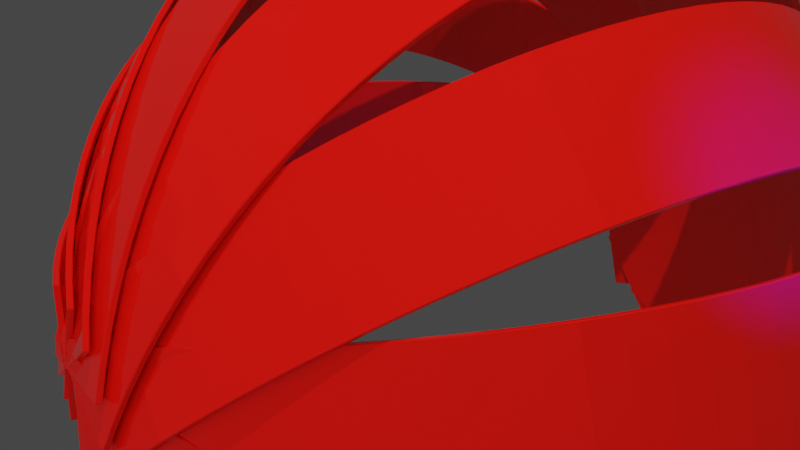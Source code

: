 # Source: helmet.blend  (saved by Blender 3.4.6; exported with 4.5.12 LTS)
import bpy
from mathutils import Matrix  # noqa: F401  (used for matrix-valued properties, if any)

bpy.ops.wm.read_factory_settings(use_empty=True)
scene = bpy.context.scene
scene.name = 'Scene'

# ---- collections
col_collection = bpy.data.collections.new('Collection'); scene.collection.children.link(col_collection)

# ---- materials (node trees are filled in below, after node groups)
mat_material_001 = bpy.data.materials.new('Material.001')
mat_material_001.use_transparent_shadow = False

# ---- material node trees
mat_material_001.use_nodes = True; mat_material_001.node_tree.nodes.clear()
_N = mat_material_001.node_tree.nodes; _L = mat_material_001.node_tree.links
n0 = _N.new('ShaderNodeBsdfPrincipled'); n0.name = 'Principled BSDF'; n0.location = (10, 300)
n0.distribution = 'GGX'
n0.subsurface_method = 'RANDOM_WALK_SKIN'
n0.inputs[0].default_value = (0.8, 0.04901, 0.02306, 1.0)
n0.inputs[2].default_value = 0.05118
n0.inputs[3].default_value = 1.45
n0.inputs[27].default_value = (0.0, 0.0, 0.0, 1.0)
n0.inputs[28].default_value = 1.0
n1 = _N.new('ShaderNodeOutputMaterial'); n1.name = 'Material Output'; n1.location = (300, 300)
_L.new(n0.outputs[0], n1.inputs[0])
n1.is_active_output = True

# ---- world
world_world = bpy.data.worlds.new('World'); scene.world = world_world
world_world.use_nodes = True; world_world.node_tree.nodes.clear()
_N = world_world.node_tree.nodes; _L = world_world.node_tree.links
n0 = _N.new('ShaderNodeOutputWorld'); n0.name = 'World Output'; n0.location = (300, 300)
n1 = _N.new('ShaderNodeBackground'); n1.name = 'Background'; n1.location = (10, 300)
n1.inputs[0].default_value = (0.05088, 0.05088, 0.05088, 1.0)
_L.new(n1.outputs[0], n0.inputs[0])
n0.is_active_output = True
world_world.color = (0.05088, 0.05088, 0.05088)
world_world.use_sun_shadow = False
world_world.sun_shadow_jitter_overblur = 0.0

# ---- cameras
cam_camera = bpy.data.cameras.new('Camera')
cam_camera.clip_end = 100.0
cam_camera.ortho_scale = 7.314

# ---- lights
light_light = bpy.data.lights.new('Light', 'POINT')
light_light.color = (1.0, 0.1065, 0.1065)
light_light.transmission_factor = 0.0
light_light.energy = 8445.0
light_light.shadow_soft_size = 0.1
light_light.shadow_maximum_resolution = 0.006
light_light.use_absolute_resolution = True
light_area = bpy.data.lights.new('Area', 'AREA')
light_area.color = (1.0, 0.02159, 0.01591)
light_area.transmission_factor = 0.0
light_area.energy = 1339.0
light_area.shadow_soft_size = 1.284
light_area.shadow_maximum_resolution = 0.006
light_area.use_absolute_resolution = True
light_area.size = 1.284
light_area.size_y = 1.0
light_spot = bpy.data.lights.new('Spot', 'SPOT')
light_spot.color = (0.01148, 0.0, 1.0)
light_spot.transmission_factor = 0.0
light_spot.energy = 934.7
light_spot.shadow_soft_size = 0.25
light_spot.shadow_maximum_resolution = 0.006
light_spot.use_absolute_resolution = True
light_spot.spot_size = 0.6521

# ---- meshes
me_assem = bpy.data.meshes.new('assem')
me_assem.from_pydata([(35.0, -96.5, 0.0), (0.0, -96.5, 0.0), (0.0, -95.0, 0.0), (35.0, -95.0, 0.0), (35.0, -96.27, 9.167), (0.0, -96.27, 9.167), (35.0, -95.56, 18.29), (0.0, -95.56, 18.29), (35.0, -94.39, 27.32), (0.0, -94.39, 27.32), (35.0, -92.77, 36.22), (0.0, -92.77, 36.22), (35.0, -90.69, 44.95), (0.0, -90.69, 44.95), (35.0, -88.17, 53.45), (0.0, -88.17, 53.45), (35.0, -85.22, 61.7), (0.0, -85.22, 61.7), (35.0, -81.86, 69.64), (0.0, -81.86, 69.64), (35.0, -78.09, 77.25), (0.0, -78.09, 77.25), (35.0, -73.95, 84.48), (0.0, -73.95, 84.48), (35.0, -69.45, 91.3), (0.0, -69.45, 91.3), (35.0, -64.61, 97.67), (0.0, -64.61, 97.67), (35.0, -59.46, 103.6), (0.0, -59.46, 103.6), (35.0, -54.01, 109.0), (0.0, -54.01, 109.0), (35.0, -48.31, 113.8), (0.0, -48.31, 113.8), (35.0, -42.37, 118.1), (0.0, -42.37, 118.1), (35.0, -36.22, 121.9), (0.0, -36.22, 121.9), (35.0, -29.9, 125.0), (0.0, -29.9, 125.0), (35.0, -23.43, 127.6), (0.0, -23.43, 127.6), (35.0, -16.85, 129.5), (0.0, -16.85, 129.5), (35.0, -10.18, 130.8), (0.0, -10.18, 130.8), (35.0, -3.466, 131.4), (0.0, -3.466, 131.4), (35.0, 3.265, 131.4), (0.0, 3.265, 131.4), (35.0, 9.98, 130.8), (0.0, 9.98, 130.8), (35.0, 16.65, 129.5), (0.0, 16.65, 129.5), (35.0, 23.23, 127.6), (0.0, 23.23, 127.6), (35.0, 29.71, 125.1), (0.0, 29.71, 125.1), (35.0, 36.03, 122.0), (0.0, 36.03, 122.0), (35.0, 42.19, 118.3), (0.0, 42.19, 118.3), (35.0, 48.13, 114.0), (0.0, 48.13, 114.0), (35.0, 53.85, 109.1), (0.0, 53.85, 109.1), (35.0, 59.3, 103.7), (0.0, 59.3, 103.7), (35.0, 64.46, 97.86), (0.0, 64.46, 97.86), (35.0, 69.31, 91.5), (0.0, 69.31, 91.5), (35.0, 73.82, 84.69), (0.0, 73.82, 84.69), (35.0, 77.98, 77.47), (0.0, 77.98, 77.47), (35.0, 81.75, 69.88), (0.0, 81.75, 69.88), (35.0, 85.12, 61.94), (0.0, 85.12, 61.94), (35.0, 88.09, 53.7), (0.0, 88.09, 53.7), (35.0, 90.62, 45.2), (0.0, 90.62, 45.2), (35.0, 92.71, 36.49), (0.0, 92.71, 36.49), (35.0, 94.35, 27.59), (0.0, 94.35, 27.59), (35.0, 95.53, 18.56), (0.0, 95.53, 18.56), (35.0, 96.25, 9.44), (0.0, 96.25, 9.44), (35.0, 96.5, 0.2741), (0.0, 96.5, 0.2741), (35.0, 96.5, 0.0), (0.0, 96.5, 0.0), (35.0, 95.0, 0.0), (0.0, 95.0, 0.0), (35.0, 94.77, 9.114), (0.0, 94.77, 9.114), (35.0, 94.07, 18.18), (0.0, 94.07, 18.18), (35.0, 92.9, 27.16), (0.0, 92.9, 27.16), (35.0, 91.28, 36.01), (0.0, 91.28, 36.01), (35.0, 89.21, 44.68), (0.0, 89.21, 44.68), (35.0, 86.7, 53.13), (0.0, 86.7, 53.13), (35.0, 83.77, 61.32), (0.0, 83.77, 61.32), (35.0, 80.42, 69.2), (0.0, 80.42, 69.2), (35.0, 76.68, 76.75), (0.0, 76.68, 76.75), (35.0, 72.56, 83.92), (0.0, 72.56, 83.92), (35.0, 68.08, 90.67), (0.0, 68.08, 90.67), (35.0, 63.27, 96.98), (0.0, 63.27, 96.98), (35.0, 58.14, 102.8), (0.0, 58.14, 102.8), (35.0, 52.73, 108.1), (0.0, 52.73, 108.1), (35.0, 47.06, 112.9), (0.0, 47.06, 112.9), (35.0, 41.16, 117.2), (0.0, 41.16, 117.2), (35.0, 35.06, 120.8), (0.0, 35.06, 120.8), (35.0, 28.78, 123.9), (0.0, 28.78, 123.9), (35.0, 22.36, 126.3), (0.0, 22.36, 126.3), (35.0, 15.83, 128.2), (0.0, 15.83, 128.2), (35.0, 9.225, 129.4), (0.0, 9.225, 129.4), (35.0, 2.574, 130.0), (0.0, 2.574, 130.0), (35.0, -4.091, 129.9), (0.0, -4.091, 129.9), (35.0, -10.73, 129.2), (0.0, -10.73, 129.2), (35.0, -17.33, 127.8), (0.0, -17.33, 127.8), (35.0, -23.83, 125.8), (0.0, -23.83, 125.8), (35.0, -30.22, 123.2), (0.0, -30.22, 123.2), (35.0, -36.46, 120.0), (0.0, -36.46, 120.0), (35.0, -42.52, 116.3), (0.0, -42.52, 116.3), (35.0, -48.37, 111.9), (0.0, -48.37, 111.9), (35.0, -53.99, 107.0), (0.0, -53.99, 107.0), (35.0, -59.33, 101.5), (0.0, -59.33, 101.5), (35.0, -64.39, 95.58), (0.0, -64.39, 95.58), (35.0, -69.13, 89.17), (0.0, -69.13, 89.17), (35.0, -73.53, 82.32), (0.0, -73.53, 82.32), (35.0, -77.56, 75.06), (0.0, -77.56, 75.06), (35.0, -81.22, 67.44), (0.0, -81.22, 67.44), (35.0, -84.47, 59.48), (0.0, -84.47, 59.48), (35.0, -87.31, 51.23), (0.0, -87.31, 51.23), (35.0, -89.72, 42.72), (0.0, -89.72, 42.72), (35.0, -91.69, 34.01), (0.0, -91.69, 34.01), (35.0, -93.21, 25.13), (0.0, -93.21, 25.13), (35.0, -94.27, 16.12), (0.0, -94.27, 16.12), (35.0, -94.86, 7.041), (0.0, -94.86, 7.041), (22.16, -100.4, 16.78), (1.587, -93.98, -10.79), (1.863, -92.51, -10.66), (22.44, -98.95, 16.92), (14.98, -99.35, 22.39), (-5.592, -92.92, -5.189), (7.923, -97.83, 28.01), (-12.65, -91.4, 0.4313), (1.021, -95.86, 33.61), (-19.55, -89.43, 6.04), (-5.692, -93.46, 39.18), (-26.26, -87.02, 11.61), (-12.18, -90.63, 44.69), (-32.76, -84.19, 17.11), (-18.42, -87.39, 50.1), (-38.99, -80.95, 22.52), (-24.38, -83.75, 55.39), (-44.95, -77.31, 27.81), (-30.02, -79.73, 60.53), (-50.59, -73.3, 32.96), (-35.32, -75.35, 65.51), (-55.89, -68.92, 37.94), (-40.25, -70.64, 70.29), (-60.83, -64.21, 42.72), (-44.8, -65.61, 74.86), (-65.37, -59.18, 47.28), (-48.93, -60.3, 79.18), (-69.5, -53.86, 51.61), (-52.63, -54.71, 83.24), (-73.2, -48.28, 55.67), (-55.88, -48.89, 87.03), (-76.46, -42.46, 59.45), (-58.67, -42.87, 90.51), (-79.24, -36.43, 62.94), (-60.97, -36.66, 93.68), (-81.54, -30.22, 66.1), (-62.79, -30.3, 96.52), (-83.36, -23.87, 68.94), (-64.1, -23.82, 99.01), (-84.67, -17.39, 71.43), (-64.91, -17.26, 101.1), (-85.48, -10.83, 73.57), (-65.21, -10.65, 102.9), (-85.78, -4.211, 75.34), (-65.0, -4.005, 104.3), (-85.57, 2.429, 76.73), (-64.27, 2.626, 105.3), (-84.85, 9.06, 77.73), (-63.04, 9.214, 105.9), (-83.62, 15.65, 78.35), (-61.31, 15.73, 106.2), (-81.88, 22.16, 78.58), (-59.09, 22.14, 106.0), (-79.66, 28.57, 78.42), (-56.38, 28.41, 105.4), (-76.96, 34.85, 77.86), (-53.21, 34.52, 104.5), (-73.78, 40.95, 76.92), (-49.58, 40.42, 103.2), (-70.16, 46.86, 75.6), (-45.52, 46.11, 101.5), (-66.1, 52.54, 73.89), (-41.05, 51.54, 99.39), (-61.62, 57.97, 71.82), (-36.17, 56.69, 96.96), (-56.75, 63.12, 69.38), (-30.93, 61.53, 94.18), (-51.51, 67.96, 66.6), (-25.35, 66.05, 91.07), (-45.92, 72.48, 63.49), (-19.44, 70.21, 87.63), (-40.02, 76.65, 60.06), (-13.25, 74.01, 83.9), (-33.82, 80.44, 56.32), (-6.801, 77.41, 79.88), (-27.37, 83.85, 52.31), (-0.1233, 80.41, 75.6), (-20.7, 86.85, 48.02), (6.749, 82.99, 71.07), (-13.82, 89.43, 43.5), (13.78, 85.14, 66.33), (-6.789, 91.57, 38.75), (20.94, 86.84, 61.38), (0.3719, 93.28, 33.81), (28.2, 88.1, 56.26), (7.625, 94.53, 28.69), (35.51, 88.89, 50.99), (14.94, 95.33, 23.42), (42.84, 89.22, 45.6), (22.27, 95.66, 18.03), (50.16, 89.09, 40.11), (29.58, 95.53, 12.54), (57.42, 88.5, 34.55), (36.85, 94.94, 6.978), (57.64, 88.48, 34.39), (37.07, 94.91, 6.811), (57.36, 87.01, 34.25), (36.79, 93.44, 6.675), (50.14, 87.61, 39.78), (29.57, 94.05, 12.2), (42.87, 87.75, 45.24), (22.29, 94.19, 17.66), (35.58, 87.43, 50.6), (15.01, 93.87, 23.03), (28.31, 86.65, 55.84), (7.738, 93.09, 28.27), (21.1, 85.42, 60.93), (0.5271, 91.85, 33.36), (13.98, 83.74, 65.85), (-6.591, 90.17, 38.28), (6.991, 81.61, 70.57), (-13.58, 88.04, 43.0), (0.1629, 79.05, 75.07), (-20.41, 85.49, 47.49), (-6.47, 76.08, 79.32), (-27.04, 82.51, 51.75), (-12.87, 72.7, 83.31), (-33.45, 79.13, 55.74), (-19.02, 68.93, 87.02), (-39.59, 75.37, 59.44), (-24.87, 64.8, 90.42), (-45.45, 71.23, 62.85), (-30.41, 60.31, 93.51), (-50.98, 66.75, 65.93), (-35.6, 55.5, 96.26), (-56.17, 61.94, 68.68), (-40.42, 50.39, 98.66), (-60.99, 56.83, 71.08), (-44.84, 45.0, 100.7), (-65.41, 51.44, 73.13), (-48.85, 39.36, 102.4), (-69.42, 45.8, 74.8), (-52.42, 33.5, 103.7), (-72.99, 39.93, 76.09), (-55.53, 27.44, 104.6), (-76.11, 33.87, 77.0), (-58.18, 21.22, 105.1), (-78.75, 27.65, 77.52), (-60.34, 14.86, 105.2), (-80.91, 21.3, 77.66), (-62.01, 8.403, 105.0), (-82.58, 14.84, 77.39), (-63.18, 1.874, 104.3), (-83.75, 8.308, 76.74), (-63.84, -4.694, 103.3), (-84.41, 1.741, 75.7), (-63.99, -11.27, 101.9), (-84.56, -4.834, 74.28), (-63.63, -17.82, 100.1), (-84.2, -11.38, 72.48), (-62.76, -24.31, 97.89), (-83.33, -17.87, 70.32), (-61.38, -30.7, 95.37), (-81.95, -24.27, 67.8), (-59.51, -36.98, 92.51), (-80.08, -30.55, 64.93), (-57.14, -43.11, 89.32), (-77.71, -36.67, 61.74), (-54.3, -49.05, 85.81), (-74.87, -42.62, 58.24), (-50.99, -54.78, 82.01), (-71.57, -48.35, 54.43), (-47.24, -60.27, 77.93), (-67.82, -53.84, 50.35), (-43.06, -65.49, 73.59), (-63.63, -59.06, 46.01), (-38.47, -70.42, 69.01), (-59.04, -63.99, 41.44), (-33.5, -75.04, 64.23), (-54.07, -68.6, 36.65), (-28.16, -79.31, 59.25), (-48.73, -72.87, 31.67), (-22.49, -83.22, 54.1), (-43.06, -76.79, 26.53), (-16.51, -86.75, 48.82), (-37.08, -80.32, 21.24), (-10.25, -89.89, 43.42), (-30.83, -83.45, 15.85), (-3.751, -92.61, 37.93), (-24.32, -86.17, 10.36), (2.967, -94.9, 32.39), (-17.61, -88.47, 4.812), (9.866, -96.76, 26.81), (-10.71, -90.32, -0.7687), (16.91, -98.17, 21.22), (-3.659, -91.73, -6.356), (11.38, -101.0, 19.17), (5.909, -93.12, -14.5), (6.246, -91.68, -14.22), (11.72, -99.54, 19.45), (2.62, -99.04, 21.04), (-2.855, -91.18, -12.62), (-5.996, -96.66, 23.0), (-11.47, -88.81, -10.67), (-14.42, -93.86, 25.02), (-19.9, -86.0, -8.64), (-22.62, -90.64, 27.11), (-28.09, -82.78, -6.557), (-30.54, -87.02, 29.24), (-36.02, -79.17, -4.424), (-38.16, -83.03, 31.41), (-43.63, -75.17, -2.252), (-45.43, -78.67, 33.61), (-50.9, -70.81, -0.05299), (-52.31, -73.97, 35.83), (-57.79, -66.11, 2.164), (-58.79, -68.95, 38.05), (-64.26, -61.09, 4.387), (-64.81, -63.64, 40.27), (-70.29, -55.78, 6.606), (-70.36, -58.06, 42.48), (-75.84, -50.2, 8.811), (-75.41, -52.24, 44.65), (-80.88, -44.38, 10.99), (-79.92, -46.21, 46.8), (-85.4, -38.35, 13.13), (-83.89, -40.0, 48.89), (-89.37, -32.14, 15.23), (-87.29, -33.63, 50.93), (-92.77, -25.77, 17.26), (-90.11, -27.14, 52.9), (-95.58, -19.29, 19.24), (-92.32, -20.57, 54.8), (-97.8, -12.71, 21.13), (-93.93, -13.93, 56.6), (-99.4, -6.075, 22.94), (-94.91, -7.27, 58.32), (-100.4, 0.5851, 24.65), (-95.28, -0.6166, 59.93), (-100.8, 7.239, 26.27), (-95.02, 5.998, 61.43), (-100.5, 13.85, 27.77), (-94.14, 12.54, 62.82), (-99.61, 20.4, 29.15), (-92.64, 18.98, 64.07), (-98.11, 26.84, 30.41), (-90.52, 25.29, 65.2), (-96.0, 33.14, 31.54), (-87.81, 31.43, 66.19), (-93.28, 39.28, 32.53), (-84.51, 37.37, 67.04), (-89.98, 45.23, 33.38), (-80.63, 43.09, 67.75), (-86.11, 50.95, 34.08), (-76.2, 48.56, 68.3), (-81.68, 56.42, 34.64), (-71.25, 53.75, 68.71), (-76.72, 61.61, 35.04), (-65.78, 58.64, 68.96), (-71.26, 66.49, 35.29), (-59.83, 63.2, 69.06), (-65.31, 71.05, 35.39), (-53.43, 67.41, 69.0), (-58.91, 75.26, 35.33), (-46.61, 71.25, 68.78), (-52.09, 79.1, 35.12), (-39.41, 74.7, 68.42), (-44.88, 82.55, 34.75), (-31.85, 77.74, 67.9), (-37.32, 85.6, 34.23), (-23.97, 80.37, 67.23), (-29.45, 88.22, 33.57), (-15.82, 82.56, 66.42), (-21.29, 90.41, 32.75), (-7.429, 84.3, 65.46), (-12.9, 92.16, 31.79), (1.158, 85.6, 64.36), (-4.317, 93.45, 30.7), (9.901, 86.43, 63.14), (4.426, 94.29, 29.47), (18.76, 86.81, 61.78), (13.28, 94.66, 28.12), (27.68, 86.72, 60.31), (22.21, 94.57, 26.65), (36.63, 86.16, 58.73), (31.16, 94.02, 25.06), (45.56, 85.15, 57.04), (40.09, 93.0, 23.37), (54.44, 83.67, 55.25), (48.96, 91.53, 21.58), (54.7, 83.62, 55.19), (49.23, 91.48, 21.53), (54.36, 82.19, 54.91), (48.89, 90.04, 21.25), (45.54, 83.66, 56.69), (40.07, 91.52, 23.03), (36.66, 84.69, 58.38), (31.19, 92.54, 24.71), (27.77, 85.25, 59.96), (22.29, 93.11, 26.29), (18.89, 85.35, 61.42), (13.42, 93.21, 27.76), (10.09, 84.99, 62.77), (4.615, 92.85, 29.1), (1.4, 84.17, 63.99), (-4.075, 92.02, 30.33), (-7.134, 82.89, 65.08), (-12.61, 90.75, 31.42), (-15.47, 81.16, 66.03), (-20.95, 89.02, 32.37), (-23.57, 78.99, 66.84), (-29.04, 86.84, 33.18), (-31.39, 76.39, 67.51), (-36.86, 84.24, 33.84), (-38.89, 73.36, 68.02), (-44.36, 81.22, 34.36), (-46.04, 69.94, 68.39), (-51.51, 77.79, 34.72), (-52.8, 66.13, 68.6), (-58.27, 73.98, 34.93), (-59.13, 61.94, 68.65), (-64.61, 69.8, 34.99), (-65.01, 57.42, 68.55), (-70.49, 65.27, 34.89), (-70.42, 52.56, 68.3), (-75.89, 60.42, 34.63), (-75.31, 47.41, 67.89), (-80.78, 55.26, 34.22), (-79.66, 41.98, 67.33), (-85.14, 49.83, 33.67), (-83.47, 36.3, 66.62), (-88.94, 44.15, 32.96), (-86.7, 30.39, 65.77), (-92.17, 38.25, 32.11), (-89.34, 24.3, 64.78), (-94.81, 32.16, 31.11), (-91.37, 18.04, 63.65), (-96.85, 25.9, 29.99), (-92.8, 11.66, 62.39), (-98.28, 19.51, 28.73), (-93.61, 5.169, 61.01), (-99.08, 13.02, 27.34), (-93.79, -1.387, 59.51), (-99.26, 6.468, 25.84), (-93.35, -7.979, 57.9), (-98.82, -0.1237, 24.23), (-92.28, -14.57, 56.19), (-97.76, -6.719, 22.52), (-90.6, -21.14, 54.38), (-96.08, -13.29, 20.72), (-88.32, -27.65, 52.49), (-93.79, -19.79, 18.83), (-85.43, -34.06, 50.53), (-90.91, -26.2, 16.86), (-81.96, -40.34, 48.5), (-87.44, -32.49, 14.83), (-77.93, -46.47, 46.41), (-83.4, -38.62, 12.74), (-73.35, -52.42, 44.28), (-78.82, -44.56, 10.61), (-68.24, -58.15, 42.11), (-73.72, -50.29, 8.445), (-62.64, -63.63, 39.92), (-68.11, -55.78, 6.253), (-56.56, -68.85, 37.71), (-62.04, -60.99, 4.049), (-50.05, -73.77, 35.51), (-55.52, -65.91, 1.841), (-43.12, -78.37, 33.31), (-48.6, -70.51, -0.3581), (-35.83, -82.62, 31.13), (-41.3, -74.77, -2.538), (-28.19, -86.52, 28.98), (-33.66, -78.66, -4.689), (-20.25, -90.02, 26.87), (-25.72, -82.17, -6.799), (-12.05, -93.13, 24.81), (-17.52, -85.28, -8.858), (-3.624, -95.83, 22.81), (-9.099, -87.97, -10.86), (4.98, -98.09, 20.88), (-0.4952, -90.23, -12.78), (-11.75, -96.37, -0.5491), (21.54, -93.91, -11.08), (21.64, -92.57, -10.43), (-11.64, -95.02, 0.09851), (-14.49, -92.2, -8.242), (18.8, -89.75, -18.78), (-17.19, -87.63, -15.7), (16.1, -85.17, -26.23), (-19.82, -82.68, -22.87), (13.46, -80.22, -33.41), (-22.39, -77.38, -29.74), (10.9, -74.92, -40.27), (-24.87, -71.74, -36.26), (8.42, -69.28, -46.79), (-27.25, -65.8, -42.4), (6.037, -63.34, -52.94), (-29.52, -59.59, -48.14), (3.763, -57.13, -58.67), (-31.68, -53.13, -53.44), (1.608, -50.68, -63.98), (-33.7, -46.47, -58.29), (-0.4165, -44.01, -68.82), (-35.59, -39.62, -62.65), (-2.302, -37.16, -73.18), (-37.32, -32.63, -66.5), (-4.038, -30.17, -77.04), (-38.9, -25.52, -69.84), (-5.616, -23.07, -80.37), (-40.32, -18.34, -72.63), (-7.03, -15.89, -83.16), (-41.56, -11.12, -74.87), (-8.272, -8.661, -85.4), (-42.62, -3.886, -76.54), (-9.335, -1.429, -87.07), (-43.5, 3.318, -77.64), (-10.22, 5.775, -88.17), (-44.2, 10.46, -78.16), (-10.91, 12.92, -88.7), (-44.7, 17.5, -78.11), (-11.41, 19.96, -88.64), (-45.01, 24.41, -77.47), (-11.72, 26.87, -88.0), (-45.12, 31.16, -76.26), (-11.83, 33.62, -86.79), (-45.04, 37.71, -74.47), (-11.75, 40.17, -85.01), (-44.76, 44.03, -72.13), (-11.48, 46.49, -82.66), (-44.29, 50.08, -69.23), (-11.01, 52.54, -79.76), (-43.63, 55.85, -65.79), (-10.35, 58.31, -76.33), (-42.78, 61.3, -61.84), (-9.496, 63.76, -72.37), (-41.75, 66.4, -57.38), (-8.463, 68.86, -67.92), (-40.54, 71.14, -52.45), (-7.251, 73.59, -62.98), (-39.15, 75.48, -47.06), (-5.866, 77.94, -57.59), (-37.6, 79.4, -41.24), (-4.315, 81.86, -51.77), (-35.89, 82.9, -35.02), (-2.604, 85.36, -45.55), (-34.03, 85.94, -28.43), (-0.7439, 88.4, -38.96), (-32.03, 88.52, -21.5), (1.258, 90.98, -32.03), (-29.9, 90.62, -14.26), (3.392, 93.08, -24.8), (-27.64, 92.24, -6.762), (5.647, 94.7, -17.29), (-25.28, 93.36, 0.9741), (8.012, 95.81, -9.559), (-22.81, 93.97, 8.905), (10.48, 96.43, -1.627), (-20.26, 94.09, 16.99), (13.03, 96.55, 6.46), (-17.64, 93.7, 25.2), (15.65, 96.16, 14.67), (-14.95, 92.8, 33.48), (18.34, 95.26, 22.95), (-12.21, 91.41, 41.8), (21.07, 93.87, 31.27), (-9.443, 89.53, 50.12), (23.84, 91.99, 39.58), (-6.651, 87.17, 58.39), (26.64, 89.62, 47.86), (-3.85, 84.33, 66.58), (29.44, 86.79, 56.05), (-1.055, 81.04, 74.64), (32.23, 83.49, 64.11), (1.721, 77.3, 82.54), (35.01, 79.76, 72.01), (1.803, 77.18, 82.78), (35.09, 79.64, 72.25), (1.698, 75.84, 82.13), (34.98, 78.29, 71.6), (-1.061, 79.56, 74.28), (32.23, 82.02, 63.75), (-3.84, 82.85, 66.26), (29.45, 85.3, 55.73), (-6.624, 85.68, 58.13), (26.66, 88.14, 47.59), (-9.4, 88.04, 49.91), (23.89, 90.5, 39.37), (-12.15, 89.92, 41.64), (21.13, 92.38, 31.11), (-14.87, 91.31, 33.37), (18.41, 93.77, 22.84), (-17.54, 92.21, 25.14), (15.74, 94.67, 14.61), (-20.15, 92.6, 16.99), (13.14, 95.06, 6.459), (-22.68, 92.5, 8.96), (10.6, 94.95, -1.573), (-25.13, 91.88, 1.086), (8.156, 94.34, -9.447), (-27.48, 90.77, -6.591), (5.809, 93.23, -17.12), (-29.71, 89.17, -14.03), (3.572, 91.63, -24.57), (-31.83, 87.08, -21.2), (1.458, 89.54, -31.74), (-33.81, 84.51, -28.07), (-0.5246, 86.97, -38.6), (-35.65, 81.48, -34.59), (-2.365, 83.94, -45.12), (-37.34, 78.01, -40.74), (-4.055, 80.46, -51.28), (-38.87, 74.1, -46.49), (-5.585, 76.55, -57.02), (-40.24, 69.78, -51.81), (-6.948, 72.23, -62.34), (-41.43, 65.06, -56.67), (-8.138, 67.52, -67.2), (-42.44, 59.99, -61.05), (-9.149, 62.44, -71.58), (-43.26, 54.56, -64.92), (-9.975, 57.02, -75.45), (-43.9, 48.83, -68.27), (-10.61, 51.28, -78.81), (-44.35, 42.8, -71.09), (-11.06, 45.26, -81.62), (-44.6, 36.52, -73.35), (-11.31, 38.98, -83.89), (-44.65, 30.01, -75.05), (-11.37, 32.47, -85.59), (-44.52, 23.31, -76.18), (-11.23, 25.76, -86.71), (-44.18, 16.44, -76.73), (-10.9, 18.9, -87.26), (-43.66, 9.447, -76.7), (-10.37, 11.9, -87.24), (-42.94, 2.359, -76.09), (-9.655, 4.816, -86.63), (-42.04, -4.788, -74.91), (-8.752, -2.331, -85.44), (-40.95, -11.96, -73.15), (-7.667, -9.501, -83.68), (-39.69, -19.12, -70.83), (-6.405, -16.66, -81.36), (-38.26, -26.23, -67.96), (-4.971, -23.77, -78.49), (-36.66, -33.26, -64.55), (-3.374, -30.8, -75.09), (-34.91, -40.17, -60.63), (-1.621, -37.72, -71.16), (-33.01, -46.94, -56.2), (0.2791, -44.48, -66.73), (-30.97, -53.52, -51.29), (2.317, -51.06, -61.83), (-28.8, -59.88, -45.93), (4.484, -57.42, -56.46), (-26.52, -65.99, -40.14), (6.767, -63.54, -50.67), (-24.13, -71.83, -33.95), (9.157, -69.37, -44.48), (-21.65, -77.36, -27.39), (11.64, -74.91, -37.92), (-19.08, -82.56, -20.5), (14.21, -80.1, -31.03), (-16.44, -87.4, -13.3), (16.84, -84.94, -23.83), (-13.75, -91.86, -5.829), (19.53, -89.4, -16.36), (-10.75, -93.87, -11.27), (23.82, -95.12, -5.934), (23.77, -93.77, -5.274), (-10.8, -92.53, -10.61), (-9.361, -89.63, -19.28), (25.21, -90.87, -13.94), (-7.996, -84.99, -27.04), (26.57, -86.23, -21.71), (-6.662, -79.96, -34.52), (27.91, -81.21, -29.19), (-5.364, -74.59, -41.68), (29.21, -75.83, -36.35), (-4.109, -68.89, -48.49), (30.46, -70.13, -43.16), (-2.902, -62.88, -54.91), (31.67, -64.13, -49.58), (-1.751, -56.61, -60.91), (32.82, -57.85, -55.58), (-0.6602, -50.1, -66.46), (33.91, -51.34, -61.13), (0.3648, -43.38, -71.54), (34.93, -44.62, -66.21), (1.319, -36.48, -76.12), (35.89, -37.72, -70.79), (2.198, -29.44, -80.17), (36.77, -30.68, -74.84), (2.997, -22.29, -83.69), (37.57, -23.54, -78.36), (3.713, -15.07, -86.64), (38.28, -16.32, -81.31), (4.341, -7.815, -89.02), (38.91, -9.059, -83.69), (4.88, -0.5541, -90.82), (39.45, -1.798, -85.49), (5.326, 6.674, -92.02), (39.89, 5.43, -86.69), (5.676, 13.83, -92.63), (40.25, 12.59, -87.3), (5.931, 20.89, -92.63), (40.5, 19.65, -87.3), (6.087, 27.81, -92.03), (40.66, 26.57, -86.7), (6.145, 34.56, -90.83), (40.71, 33.32, -85.5), (6.104, 41.11, -89.03), (40.67, 39.86, -83.7), (5.964, 47.42, -86.65), (40.53, 46.17, -81.32), (5.726, 53.46, -83.7), (40.3, 52.22, -78.37), (5.391, 59.21, -80.19), (39.96, 57.97, -74.86), (4.961, 64.64, -76.14), (39.53, 63.39, -70.81), (4.438, 69.71, -71.56), (39.01, 68.47, -66.23), (3.825, 74.41, -66.49), (38.39, 73.17, -61.16), (3.124, 78.72, -60.94), (37.69, 77.47, -55.61), (2.338, 82.6, -54.94), (36.91, 81.36, -49.61), (1.472, 86.05, -48.52), (36.04, 84.81, -43.19), (0.5305, 89.04, -41.72), (35.1, 87.8, -36.38), (-0.4829, 91.57, -34.56), (34.09, 90.32, -29.22), (-1.563, 93.61, -27.08), (33.01, 92.37, -21.74), (-2.705, 95.17, -19.31), (31.86, 93.92, -13.98), (-3.902, 96.22, -11.3), (30.67, 94.98, -5.972), (-5.149, 96.77, -3.089), (29.42, 95.53, 2.243), (-6.44, 96.82, 5.294), (28.13, 95.57, 10.63), (-7.769, 96.36, 13.8), (26.8, 95.11, 19.13), (-9.13, 95.39, 22.39), (25.44, 94.15, 27.73), (-10.51, 93.93, 31.03), (24.05, 92.68, 36.36), (-11.92, 91.97, 39.67), (22.65, 90.72, 45.0), (-13.33, 89.53, 48.26), (21.24, 88.28, 53.59), (-14.75, 86.62, 56.77), (19.82, 85.37, 62.11), (-16.16, 83.25, 65.16), (18.41, 82.01, 70.49), (-17.57, 79.44, 73.38), (17.0, 78.2, 78.71), (-17.61, 79.32, 73.63), (16.96, 78.08, 78.96), (-17.56, 77.97, 72.97), (17.01, 76.73, 78.3), (-16.16, 81.77, 64.8), (18.41, 80.53, 70.13), (-14.75, 85.13, 56.46), (19.82, 83.89, 61.79), (-13.34, 88.04, 48.0), (21.23, 86.8, 53.33), (-11.94, 90.48, 39.46), (22.63, 89.23, 44.79), (-10.54, 92.43, 30.88), (24.02, 91.19, 36.21), (-9.168, 93.9, 22.29), (25.4, 92.65, 27.63), (-7.816, 94.87, 13.76), (26.75, 93.62, 19.09), (-6.496, 95.33, 5.305), (28.07, 94.09, 10.64), (-5.213, 95.29, -3.019), (29.36, 94.05, 2.313), (-3.975, 94.75, -11.18), (30.59, 93.5, -5.844), (-2.787, 93.7, -19.12), (31.78, 92.45, -13.79), (-1.655, 92.15, -26.82), (32.91, 90.91, -21.49), (-0.584, 90.12, -34.24), (33.99, 88.88, -28.91), (0.4196, 87.61, -41.33), (34.99, 86.36, -36.0), (1.351, 84.63, -48.07), (35.92, 83.38, -42.74), (2.207, 81.2, -54.41), (36.78, 79.95, -49.08), (2.981, 77.33, -60.34), (37.55, 76.08, -55.01), (3.671, 73.04, -65.81), (38.24, 71.8, -60.48), (4.274, 68.36, -70.81), (38.84, 67.12, -65.48), (4.785, 63.31, -75.3), (39.35, 62.07, -69.97), (5.203, 57.91, -79.28), (39.77, 56.67, -73.94), (5.526, 52.19, -82.7), (40.1, 50.95, -77.37), (5.752, 46.18, -85.57), (40.32, 44.94, -80.24), (5.88, 39.91, -87.86), (40.45, 38.66, -82.53), (5.909, 33.4, -89.57), (40.48, 32.15, -84.24), (5.839, 26.69, -90.68), (40.41, 25.45, -85.35), (5.67, 19.82, -91.19), (40.24, 18.57, -85.86), (5.404, 12.81, -91.1), (39.97, 11.56, -85.77), (5.042, 5.7, -90.41), (39.61, 4.455, -85.08), (4.585, -1.472, -89.12), (39.15, -2.716, -83.79), (4.035, -8.671, -87.24), (38.6, -9.915, -81.91), (3.396, -15.86, -84.77), (37.97, -17.11, -79.44), (2.671, -23.01, -81.74), (37.24, -24.26, -76.41), (1.862, -30.09, -78.15), (36.43, -31.33, -72.82), (0.9747, -37.05, -74.02), (35.54, -38.29, -68.69), (0.01268, -43.86, -69.37), (34.58, -45.11, -64.04), (-1.019, -50.5, -64.23), (33.55, -51.74, -58.9), (-2.116, -56.92, -58.62), (32.45, -58.16, -53.28), (-3.272, -63.1, -52.56), (31.3, -64.34, -47.23), (-4.482, -69.0, -46.1), (30.09, -70.24, -40.77), (-5.739, -74.6, -39.25), (28.83, -75.84, -33.92), (-7.038, -79.86, -32.06), (27.53, -81.11, -26.73), (-8.372, -84.77, -24.56), (26.2, -86.02, -19.22), (-9.735, -89.3, -16.78), (24.83, -90.55, -11.44), (0.6717, -100.4, 16.53), (11.49, -92.79, -15.89), (11.81, -91.39, -15.45), (0.9959, -98.96, 16.96), (-7.768, -97.48, 14.38), (3.048, -89.92, -18.03), (-16.06, -94.18, 12.38), (-5.249, -86.62, -20.03), (-24.18, -90.48, 10.54), (-13.36, -82.91, -21.87), (-32.07, -86.38, 8.865), (-21.25, -78.82, -23.55), (-39.7, -81.92, 7.361), (-28.89, -74.35, -25.06), (-47.03, -77.1, 6.037), (-36.22, -69.54, -26.38), (-54.03, -71.97, 4.901), (-43.22, -64.4, -27.52), (-60.67, -66.53, 3.957), (-49.85, -58.96, -28.46), (-66.9, -60.82, 3.21), (-56.08, -53.25, -29.21), (-72.7, -54.86, 2.665), (-61.88, -47.3, -29.75), (-78.04, -48.69, 2.322), (-67.23, -41.12, -30.09), (-82.9, -42.33, 2.185), (-72.09, -34.77, -30.23), (-87.25, -35.82, 2.253), (-76.44, -28.25, -30.16), (-91.07, -29.18, 2.527), (-80.26, -21.61, -29.89), (-94.35, -22.45, 3.005), (-83.53, -14.88, -29.41), (-97.06, -15.66, 3.685), (-86.24, -8.095, -28.73), (-99.19, -8.844, 4.564), (-88.37, -1.281, -27.85), (-100.7, -2.038, 5.636), (-89.92, 5.526, -26.78), (-101.7, 4.728, 6.898), (-90.87, 12.29, -25.52), (-102.0, 11.42, 8.342), (-91.22, 18.98, -24.07), (-101.8, 18.01, 9.963), (-90.97, 25.57, -22.45), (-100.9, 24.46, 11.75), (-90.12, 32.02, -20.67), (-99.49, 30.73, 13.7), (-88.67, 38.3, -18.72), (-97.46, 36.81, 15.8), (-86.64, 44.38, -16.62), (-94.84, 42.66, 18.03), (-84.03, 50.23, -14.38), (-91.66, 48.25, 20.4), (-80.85, 55.82, -12.02), (-87.93, 53.56, 22.88), (-77.12, 61.12, -9.535), (-83.67, 58.56, 25.47), (-72.85, 66.12, -6.948), (-78.89, 63.21, 28.15), (-68.08, 70.78, -4.267), (-73.63, 67.52, 30.91), (-62.82, 75.08, -1.508), (-67.9, 71.44, 33.73), (-57.09, 79.0, 1.318), (-61.74, 74.96, 36.61), (-50.93, 82.53, 4.196), (-55.18, 78.07, 39.53), (-44.36, 85.64, 7.113), (-48.24, 80.75, 42.47), (-37.42, 88.31, 10.05), (-40.96, 82.99, 45.42), (-30.14, 90.55, 13.0), (-33.37, 84.77, 48.37), (-22.56, 92.33, 15.95), (-25.52, 86.08, 51.29), (-14.71, 93.65, 18.88), (-17.44, 86.93, 54.19), (-6.629, 94.5, 21.77), (-9.175, 87.31, 57.03), (1.64, 94.87, 24.62), (-0.7572, 87.21, 59.82), (10.06, 94.77, 27.4), (7.77, 86.63, 62.53), (18.59, 94.2, 30.11), (16.36, 85.59, 65.15), (27.18, 93.15, 32.74), (24.98, 84.07, 67.67), (35.8, 91.64, 35.26), (33.58, 82.1, 70.08), (44.4, 89.66, 37.67), (42.13, 79.68, 72.37), (52.94, 87.24, 39.95), (42.38, 79.6, 72.44), (53.2, 87.16, 40.02), (42.06, 78.2, 72.0), (52.87, 85.76, 39.58), (33.56, 80.62, 69.73), (44.38, 88.19, 37.32), (25.01, 82.6, 67.34), (35.83, 90.16, 34.92), (16.45, 84.11, 64.84), (27.26, 91.68, 32.42), (7.902, 85.16, 62.23), (18.72, 92.73, 29.81), (-0.5747, 85.75, 59.54), (10.24, 93.31, 27.12), (-8.942, 85.85, 56.77), (1.873, 93.42, 24.35), (-17.16, 85.49, 53.94), (-6.344, 93.05, 21.53), (-25.19, 84.65, 51.07), (-14.37, 92.22, 18.65), (-32.98, 83.35, 48.16), (-22.17, 90.91, 15.75), (-40.51, 81.58, 45.24), (-29.7, 89.15, 12.82), (-47.74, 79.36, 42.31), (-36.92, 86.93, 9.896), (-54.62, 76.7, 39.4), (-43.8, 84.27, 6.979), (-61.13, 73.61, 36.5), (-50.31, 81.18, 4.087), (-67.23, 70.11, 33.65), (-56.41, 77.68, 1.234), (-72.89, 66.21, 30.85), (-62.08, 73.78, -1.566), (-78.09, 61.94, 28.12), (-67.28, 69.5, -4.298), (-82.8, 57.31, 25.47), (-71.99, 64.87, -6.95), (-87.0, 52.34, 22.91), (-76.18, 59.91, -9.509), (-90.66, 47.07, 20.46), (-79.85, 54.63, -11.96), (-93.77, 41.51, 18.12), (-82.96, 49.08, -14.29), (-96.31, 35.7, 15.92), (-85.5, 43.27, -16.5), (-98.28, 29.66, 13.85), (-87.46, 37.23, -18.56), (-99.65, 23.43, 11.94), (-88.83, 30.99, -20.48), (-100.4, 17.03, 10.19), (-89.61, 24.59, -22.23), (-100.6, 10.49, 8.604), (-89.79, 18.05, -23.81), (-100.2, 3.852, 7.197), (-89.36, 11.42, -25.22), (-99.15, -2.857, 5.973), (-88.34, 4.707, -26.44), (-97.54, -9.603, 4.938), (-86.72, -2.039, -27.48), (-95.33, -16.35, 4.099), (-84.52, -8.789, -28.32), (-92.55, -23.07, 3.458), (-81.74, -15.51, -28.96), (-89.21, -29.73, 3.019), (-78.4, -22.17, -29.4), (-85.33, -36.29, 2.784), (-74.51, -28.73, -29.63), (-80.92, -42.73, 2.754), (-70.1, -35.17, -29.66), (-76.0, -49.01, 2.929), (-65.18, -41.44, -29.49), (-70.61, -55.09, 3.309), (-59.79, -47.53, -29.11), (-64.76, -60.96, 3.892), (-53.94, -53.39, -28.52), (-58.48, -66.57, 4.675), (-47.67, -59.01, -27.74), (-51.82, -71.92, 5.653), (-41.0, -64.35, -26.76), (-44.79, -76.95, 6.822), (-33.97, -69.39, -25.59), (-37.43, -81.66, 8.177), (-26.62, -74.1, -24.24), (-29.79, -86.02, 9.711), (-18.97, -78.46, -22.71), (-21.89, -90.01, 11.42), (-11.08, -82.44, -21.0), (-13.78, -93.6, 13.28), (-2.965, -86.04, -19.13), (-5.495, -96.79, 15.3), (5.32, -89.22, -17.11), (30.65, -98.81, 9.892), (-0.5368, -95.2, -5.582), (-0.382, -93.71, -5.546), (30.8, -97.32, 9.928), (26.62, -98.35, 18.12), (-4.565, -94.74, 2.643), (22.66, -97.43, 26.31), (-8.526, -93.82, 10.84), (18.79, -96.05, 34.44), (-12.4, -92.44, 18.97), (15.02, -94.22, 42.46), (-16.17, -90.61, 26.99), (11.38, -91.94, 50.33), (-19.81, -88.33, 34.86), (7.876, -89.23, 58.02), (-23.31, -85.62, 42.55), (4.535, -86.1, 65.48), (-26.65, -82.49, 50.01), (1.369, -82.57, 72.69), (-29.82, -78.96, 57.22), (-1.606, -78.64, 79.6), (-32.79, -75.03, 64.13), (-4.375, -74.35, 86.18), (-35.56, -70.74, 70.71), (-6.926, -69.71, 92.41), (-38.11, -66.1, 76.93), (-9.245, -64.74, 98.24), (-40.43, -61.13, 82.77), (-11.32, -59.48, 103.7), (-42.51, -55.86, 88.18), (-13.15, -53.93, 108.6), (-44.33, -50.32, 93.15), (-14.71, -48.14, 113.1), (-45.89, -44.53, 97.65), (-16.0, -42.13, 117.1), (-47.19, -38.52, 101.7), (-17.02, -35.93, 120.6), (-48.21, -32.32, 105.2), (-17.76, -29.56, 123.6), (-48.94, -25.95, 108.1), (-18.21, -23.07, 126.0), (-49.4, -19.46, 110.6), (-18.38, -16.48, 127.9), (-49.56, -12.87, 112.4), (-18.26, -9.82, 129.2), (-49.45, -6.21, 113.7), (-17.85, -3.128, 130.0), (-49.04, 0.4825, 114.5), (-17.16, 3.565, 130.1), (-48.35, 7.176, 114.7), (-16.19, 10.23, 129.7), (-47.38, 13.84, 114.3), (-14.95, 16.83, 128.8), (-46.13, 20.44, 113.3), (-13.43, 23.33, 127.2), (-44.61, 26.94, 111.7), (-11.65, 29.7, 125.1), (-42.83, 33.32, 109.6), (-9.612, 35.92, 122.5), (-40.8, 39.53, 107.0), (-7.333, 41.95, 119.3), (-38.52, 45.56, 103.8), (-4.82, 47.76, 115.6), (-36.01, 51.37, 100.1), (-2.087, 53.32, 111.4), (-33.27, 56.94, 95.89), (0.8545, 58.62, 106.7), (-30.33, 62.23, 91.2), (3.989, 63.61, 101.5), (-27.2, 67.22, 86.04), (7.302, 68.28, 95.93), (-23.88, 71.89, 80.46), (10.78, 72.6, 89.94), (-20.41, 76.21, 74.46), (14.4, 76.55, 83.56), (-16.79, 80.16, 68.09), (18.14, 80.12, 76.84), (-13.04, 83.73, 61.37), (22.0, 83.29, 69.81), (-9.185, 86.9, 54.34), (25.95, 86.03, 62.5), (-5.237, 89.65, 47.02), (29.97, 88.35, 54.94), (-1.219, 91.96, 39.46), (34.04, 90.22, 47.17), (2.851, 93.83, 31.7), (38.14, 91.64, 39.23), (6.954, 95.25, 23.76), (42.25, 92.59, 31.17), (11.07, 96.2, 15.69), (46.36, 93.09, 23.01), (15.17, 96.7, 7.531), (50.44, 93.11, 14.79), (19.25, 96.72, -0.6817), (50.56, 93.11, 14.55), (19.37, 96.72, -0.9275), (50.4, 91.61, 14.51), (19.22, 95.22, -0.9636), (46.35, 91.6, 22.68), (15.16, 95.21, 7.203), (42.27, 91.12, 30.79), (11.08, 94.73, 15.32), (38.18, 90.18, 38.82), (6.993, 93.79, 23.34), (34.1, 88.79, 46.71), (2.914, 92.4, 31.23), (30.05, 86.94, 54.43), (-1.132, 90.55, 38.96), (26.06, 84.65, 61.95), (-5.126, 88.26, 46.47), (22.14, 81.93, 69.22), (-9.049, 85.54, 53.74), (18.3, 78.79, 76.21), (-12.88, 82.4, 60.73), (14.58, 75.25, 82.88), (-16.6, 78.86, 67.41), (10.99, 71.32, 89.21), (-20.2, 74.93, 73.74), (7.54, 67.03, 95.16), (-23.65, 70.64, 79.69), (4.255, 62.4, 100.7), (-26.93, 66.01, 85.23), (1.148, 57.44, 105.8), (-30.04, 61.05, 90.33), (-1.765, 52.19, 110.4), (-32.95, 55.8, 94.97), (-4.469, 46.67, 114.6), (-35.65, 50.28, 99.14), (-6.951, 40.9, 118.3), (-38.14, 44.51, 102.8), (-9.199, 34.92, 121.4), (-40.38, 38.53, 105.9), (-11.2, 28.75, 124.0), (-42.39, 32.36, 108.5), (-12.95, 22.43, 126.0), (-44.14, 26.04, 110.6), (-14.43, 15.98, 127.5), (-45.62, 19.59, 112.1), (-15.65, 9.443, 128.5), (-46.83, 13.05, 113.0), (-16.58, 2.842, 128.8), (-47.77, 6.453, 113.3), (-17.24, -3.786, 128.6), (-48.43, -0.1756, 113.1), (-17.61, -10.41, 127.8), (-48.8, -6.8, 112.3), (-17.69, -17.0, 126.4), (-48.88, -13.39, 110.9), (-17.49, -23.51, 124.5), (-48.68, -19.9, 109.0), (-17.0, -29.93, 122.0), (-48.19, -26.32, 106.5), (-16.23, -36.21, 119.0), (-47.42, -32.6, 103.5), (-15.18, -42.33, 115.4), (-46.36, -38.72, 99.95), (-13.85, -48.25, 111.4), (-45.04, -44.64, 95.9), (-12.26, -53.95, 106.8), (-43.44, -50.34, 91.35), (-10.4, -59.4, 101.8), (-41.59, -55.79, 86.35), (-8.298, -64.57, 96.37), (-39.48, -60.96, 80.9), (-5.951, -69.44, 90.5), (-37.14, -65.83, 75.03), (-3.376, -73.98, 84.26), (-34.56, -70.37, 68.78), (-0.5839, -78.17, 77.65), (-31.77, -74.56, 62.18), (2.411, -81.99, 70.72), (-28.77, -78.38, 55.25), (5.593, -85.42, 63.51), (-25.59, -81.8, 48.04), (8.948, -88.44, 56.04), (-22.24, -84.83, 40.57), (12.46, -91.04, 48.36), (-18.73, -87.43, 32.89), (16.11, -93.21, 40.5), (-15.08, -89.6, 25.03), (19.88, -94.93, 32.5), (-11.31, -91.32, 17.03), (23.75, -96.2, 24.4), (-7.435, -92.59, 8.93), (27.7, -97.01, 16.24), (-3.481, -93.4, 0.7706), (-7.644, -98.7, 9.442), (17.11, -93.08, -14.66), (17.35, -91.71, -14.09), (-7.403, -97.34, 10.01), (-13.92, -95.03, 3.857), (10.83, -89.4, -20.24), (-20.09, -90.94, -1.524), (4.662, -85.32, -25.63), (-26.12, -86.46, -6.674), (-1.371, -80.84, -30.78), (-31.99, -81.62, -11.57), (-7.239, -75.99, -35.67), (-37.66, -76.42, -16.18), (-12.91, -70.8, -40.28), (-43.11, -70.91, -20.5), (-18.36, -65.29, -44.6), (-48.32, -65.11, -24.49), (-23.57, -59.49, -48.59), (-53.25, -59.04, -28.13), (-28.5, -53.42, -52.23), (-57.88, -52.74, -31.42), (-33.13, -47.11, -55.52), (-62.19, -46.23, -34.33), (-37.45, -40.61, -58.43), (-66.17, -39.55, -36.85), (-41.42, -33.92, -60.95), (-69.78, -32.73, -38.97), (-45.03, -27.1, -63.07), (-73.01, -25.8, -40.67), (-48.27, -20.18, -64.77), (-75.86, -18.8, -41.96), (-51.11, -13.17, -66.06), (-78.29, -11.76, -42.81), (-53.54, -6.132, -66.91), (-80.3, -4.71, -43.24), (-55.56, 0.9141, -67.34), (-81.89, 2.307, -43.23), (-57.14, 7.931, -67.33), (-83.04, 9.261, -42.79), (-58.29, 14.88, -66.89), (-83.75, 16.12, -41.91), (-59.0, 21.74, -66.01), (-84.01, 22.84, -40.61), (-59.26, 28.47, -64.71), (-83.82, 29.41, -38.89), (-59.07, 35.03, -62.99), (-83.19, 35.77, -36.75), (-58.44, 41.4, -60.86), (-82.11, 41.92, -34.22), (-57.37, 47.54, -58.32), (-80.6, 47.8, -31.29), (-55.85, 53.42, -55.39), (-78.66, 53.4, -27.99), (-53.91, 59.03, -52.09), (-76.29, 58.69, -24.33), (-51.55, 64.31, -48.43), (-73.52, 63.64, -20.32), (-48.77, 69.27, -44.42), (-70.35, 68.23, -16.0), (-45.6, 73.85, -40.1), (-66.8, 72.44, -11.37), (-42.05, 78.06, -35.47), (-62.89, 76.24, -6.466), (-38.14, 81.86, -30.57), (-58.63, 79.61, -1.306), (-33.88, 85.24, -25.41), (-54.05, 82.55, 4.084), (-29.3, 88.18, -20.02), (-49.17, 85.04, 9.677), (-24.42, 90.66, -14.42), (-44.01, 87.06, 15.45), (-19.26, 92.68, -8.655), (-38.59, 88.6, 21.36), (-13.85, 94.22, -2.738), (-32.96, 89.66, 27.4), (-8.208, 95.28, 3.299), (-27.12, 90.23, 33.53), (-2.371, 95.85, 9.426), (-21.11, 90.31, 39.71), (3.636, 95.93, 15.61), (-14.97, 89.9, 45.93), (9.784, 95.52, 21.83), (-8.706, 89.0, 52.15), (16.04, 94.62, 28.05), (-2.367, 87.61, 58.34), (22.38, 93.24, 34.23), (4.023, 85.75, 64.46), (28.77, 91.37, 40.36), (10.43, 83.42, 70.5), (35.18, 89.04, 46.4), (16.83, 80.62, 76.41), (41.58, 86.25, 52.31), (23.18, 77.39, 82.18), (47.93, 83.01, 58.08), (23.37, 77.28, 82.35), (48.12, 82.91, 58.25), (23.13, 75.92, 81.78), (47.87, 81.54, 57.68), (16.81, 79.15, 76.05), (41.56, 84.77, 51.95), (10.45, 81.93, 70.18), (35.2, 87.56, 46.07), (4.084, 84.27, 64.18), (28.83, 89.89, 40.08), (-2.268, 86.13, 58.09), (22.48, 91.75, 33.99), (-8.57, 87.52, 51.94), (16.18, 93.14, 27.84), (-14.79, 88.42, 45.77), (9.957, 94.05, 21.66), (-20.9, 88.84, 39.59), (3.847, 94.46, 15.49), (-26.87, 88.77, 33.44), (-2.121, 94.39, 9.341), (-32.67, 88.2, 27.36), (-7.918, 93.83, 3.257), (-38.27, 87.15, 21.36), (-13.52, 92.78, -2.736), (-43.64, 85.62, 15.49), (-18.89, 91.24, -8.609), (-48.75, 83.62, 9.77), (-24.0, 89.24, -14.33), (-53.59, 81.15, 4.224), (-28.84, 86.77, -19.88), (-58.13, 78.22, -1.116), (-33.38, 83.85, -25.22), (-62.34, 74.86, -6.224), (-37.59, 80.49, -30.33), (-66.21, 71.08, -11.08), (-41.46, 76.71, -35.18), (-69.71, 66.9, -15.65), (-44.96, 72.52, -39.75), (-72.83, 62.33, -19.92), (-48.08, 67.96, -44.02), (-75.55, 57.41, -23.86), (-50.8, 63.03, -47.96), (-77.86, 52.15, -27.46), (-53.11, 57.77, -51.56), (-79.75, 46.58, -30.7), (-55.0, 52.2, -54.8), (-81.21, 40.73, -33.57), (-56.46, 46.35, -57.67), (-82.23, 34.62, -36.04), (-57.48, 40.25, -60.14), (-82.81, 28.3, -38.11), (-58.06, 33.92, -62.21), (-82.94, 21.78, -39.76), (-58.19, 27.4, -63.87), (-82.62, 15.1, -41.0), (-57.88, 20.72, -65.1), (-81.86, 8.291, -41.81), (-57.11, 13.91, -65.91), (-80.66, 1.391, -42.18), (-55.91, 7.015, -66.28), (-79.02, -5.568, -42.12), (-54.27, 0.05544, -66.22), (-76.96, -12.55, -41.63), (-52.21, -6.929, -65.73), (-74.47, -19.53, -40.71), (-49.72, -13.91, -64.81), (-71.58, -26.46, -39.36), (-46.83, -20.84, -63.46), (-68.3, -33.32, -37.59), (-43.55, -27.69, -61.69), (-64.65, -40.06, -35.41), (-39.9, -34.44, -59.51), (-60.64, -46.66, -32.83), (-35.89, -41.03, -56.93), (-56.29, -53.08, -29.87), (-31.54, -47.46, -53.97), (-51.62, -59.29, -26.53), (-26.88, -53.67, -50.63), (-46.67, -65.27, -22.83), (-21.92, -59.65, -46.93), (-41.44, -70.98, -18.79), (-16.69, -65.35, -42.9), (-35.97, -76.38, -14.44), (-11.23, -70.76, -38.54), (-30.29, -81.47, -9.792), (-5.542, -75.85, -33.89), (-24.42, -86.21, -4.869), (0.3297, -80.58, -28.97), (-18.39, -90.57, 0.3049), (6.36, -84.95, -23.8), (-12.23, -94.55, 5.703), (12.52, -88.92, -18.4)], [], [(0, 1, 2), (2, 3, 0), (4, 5, 1), (6, 7, 5), (8, 9, 7), (10, 11, 9), (12, 13, 11), (14, 15, 13), (16, 17, 15), (18, 19, 17), (20, 21, 19), (22, 23, 21), (24, 25, 23), (26, 27, 25), (28, 29, 27), (30, 31, 29), (32, 33, 31), (34, 35, 33), (36, 37, 35), (38, 39, 37), (40, 41, 39), (42, 43, 41), (44, 45, 43), (46, 47, 45), (48, 49, 47), (50, 51, 49), (52, 53, 51), (54, 55, 53), (56, 57, 55), (58, 59, 57), (60, 61, 59), (62, 63, 61), (64, 65, 63), (66, 67, 65), (68, 69, 67), (70, 71, 69), (72, 73, 71), (74, 75, 73), (76, 77, 75), (78, 79, 77), (80, 81, 79), (82, 83, 81), (84, 85, 83), (86, 87, 85), (88, 89, 87), (90, 91, 89), (92, 93, 91), (94, 95, 93), (93, 92, 94), (91, 90, 92), (89, 88, 90), (87, 86, 88), (85, 84, 86), (83, 82, 84), (81, 80, 82), (79, 78, 80), (77, 76, 78), (75, 74, 76), (73, 72, 74), (71, 70, 72), (69, 68, 70), (67, 66, 68), (65, 64, 66), (63, 62, 64), (61, 60, 62), (59, 58, 60), (57, 56, 58), (55, 54, 56), (53, 52, 54), (51, 50, 52), (49, 48, 50), (47, 46, 48), (45, 44, 46), (43, 42, 44), (41, 40, 42), (39, 38, 40), (37, 36, 38), (35, 34, 36), (33, 32, 34), (31, 30, 32), (29, 28, 30), (27, 26, 28), (25, 24, 26), (23, 22, 24), (21, 20, 22), (19, 18, 20), (17, 16, 18), (15, 14, 16), (13, 12, 14), (11, 10, 12), (9, 8, 10), (7, 6, 8), (5, 4, 6), (1, 0, 4), (96, 97, 95), (95, 94, 96), (98, 99, 97), (100, 101, 99), (102, 103, 101), (104, 105, 103), (106, 107, 105), (108, 109, 107), (110, 111, 109), (112, 113, 111), (114, 115, 113), (116, 117, 115), (118, 119, 117), (120, 121, 119), (122, 123, 121), (124, 125, 123), (126, 127, 125), (128, 129, 127), (130, 131, 129), (132, 133, 131), (134, 135, 133), (136, 137, 135), (138, 139, 137), (140, 141, 139), (142, 143, 141), (144, 145, 143), (146, 147, 145), (148, 149, 147), (150, 151, 149), (152, 153, 151), (154, 155, 153), (156, 157, 155), (158, 159, 157), (160, 161, 159), (162, 163, 161), (164, 165, 163), (166, 167, 165), (168, 169, 167), (170, 171, 169), (172, 173, 171), (174, 175, 173), (176, 177, 175), (178, 179, 177), (180, 181, 179), (182, 183, 181), (184, 185, 183), (3, 2, 185), (185, 184, 3), (183, 182, 184), (181, 180, 182), (179, 178, 180), (177, 176, 178), (175, 174, 176), (173, 172, 174), (171, 170, 172), (169, 168, 170), (167, 166, 168), (165, 164, 166), (163, 162, 164), (161, 160, 162), (159, 158, 160), (157, 156, 158), (155, 154, 156), (153, 152, 154), (151, 150, 152), (149, 148, 150), (147, 146, 148), (145, 144, 146), (143, 142, 144), (141, 140, 142), (139, 138, 140), (137, 136, 138), (135, 134, 136), (133, 132, 134), (131, 130, 132), (129, 128, 130), (127, 126, 128), (125, 124, 126), (123, 122, 124), (121, 120, 122), (119, 118, 120), (117, 116, 118), (115, 114, 116), (113, 112, 114), (111, 110, 112), (109, 108, 110), (107, 106, 108), (105, 104, 106), (103, 102, 104), (101, 100, 102), (99, 98, 100), (97, 96, 98), (92, 90, 98), (4, 184, 182), (0, 3, 184), (96, 94, 92), (90, 88, 100), (6, 182, 180), (184, 4, 0), (100, 98, 90), (88, 86, 102), (8, 180, 178), (182, 6, 4), (102, 100, 88), (86, 84, 104), (10, 178, 176), (180, 8, 6), (104, 102, 86), (84, 82, 106), (12, 176, 174), (178, 10, 8), (106, 104, 84), (82, 80, 108), (14, 174, 172), (176, 12, 10), (108, 106, 82), (80, 78, 110), (16, 172, 170), (174, 14, 12), (110, 108, 80), (78, 76, 112), (18, 170, 168), (172, 16, 14), (112, 110, 78), (76, 74, 114), (20, 168, 166), (170, 18, 16), (114, 112, 76), (74, 72, 116), (22, 166, 164), (168, 20, 18), (116, 114, 74), (70, 118, 116), (24, 164, 162), (166, 22, 20), (116, 72, 70), (68, 120, 118), (26, 162, 160), (164, 24, 22), (118, 70, 68), (66, 122, 120), (28, 160, 158), (162, 26, 24), (120, 68, 66), (64, 124, 122), (30, 158, 156), (160, 28, 26), (122, 66, 64), (62, 126, 124), (32, 156, 154), (158, 30, 28), (124, 64, 62), (60, 128, 126), (34, 154, 152), (156, 32, 30), (126, 62, 60), (58, 130, 128), (36, 152, 150), (154, 34, 32), (128, 60, 58), (56, 132, 130), (38, 150, 148), (152, 36, 34), (130, 58, 56), (54, 134, 132), (40, 148, 146), (150, 38, 36), (132, 56, 54), (52, 136, 134), (42, 146, 144), (148, 40, 38), (134, 54, 52), (50, 138, 136), (44, 144, 142), (146, 42, 40), (136, 52, 50), (48, 140, 138), (46, 142, 140), (144, 44, 42), (138, 50, 48), (142, 46, 44), (140, 48, 46), (98, 96, 92), (1, 5, 185), (5, 7, 183), (93, 97, 99), (183, 185, 5), (7, 9, 181), (91, 99, 101), (99, 91, 93), (181, 183, 7), (9, 11, 179), (89, 101, 103), (93, 95, 97), (179, 181, 9), (11, 13, 177), (87, 103, 105), (101, 89, 91), (177, 179, 11), (13, 15, 175), (85, 105, 107), (103, 87, 89), (175, 177, 13), (15, 17, 173), (83, 107, 109), (105, 85, 87), (173, 175, 15), (17, 19, 171), (81, 109, 111), (107, 83, 85), (171, 173, 17), (19, 21, 169), (79, 111, 113), (109, 81, 83), (169, 171, 19), (21, 23, 167), (77, 113, 115), (111, 79, 81), (167, 169, 21), (23, 25, 165), (75, 115, 117), (113, 77, 79), (165, 167, 23), (25, 27, 163), (71, 73, 117), (115, 75, 77), (163, 165, 25), (27, 29, 161), (69, 71, 119), (117, 73, 75), (161, 163, 27), (29, 31, 159), (67, 69, 121), (117, 119, 71), (159, 161, 29), (31, 33, 157), (65, 67, 123), (119, 121, 69), (157, 159, 31), (33, 35, 155), (63, 65, 125), (121, 123, 67), (155, 157, 33), (35, 37, 153), (61, 63, 127), (123, 125, 65), (153, 155, 35), (37, 39, 151), (59, 61, 129), (125, 127, 63), (151, 153, 37), (39, 41, 149), (57, 59, 131), (127, 129, 61), (149, 151, 39), (41, 43, 147), (55, 57, 133), (129, 131, 59), (147, 149, 41), (43, 45, 145), (53, 55, 135), (131, 133, 57), (145, 147, 43), (45, 47, 143), (51, 53, 137), (133, 135, 55), (143, 145, 45), (47, 49, 141), (49, 51, 139), (135, 137, 53), (141, 143, 47), (137, 139, 51), (139, 141, 49), (185, 2, 1), (186, 187, 188), (188, 189, 186), (190, 191, 187), (192, 193, 191), (194, 195, 193), (196, 197, 195), (198, 199, 197), (200, 201, 199), (202, 203, 201), (204, 205, 203), (206, 207, 205), (208, 209, 207), (210, 211, 209), (212, 213, 211), (214, 215, 213), (216, 217, 215), (218, 219, 217), (220, 221, 219), (222, 223, 221), (224, 225, 223), (226, 227, 225), (228, 229, 227), (230, 231, 229), (232, 233, 231), (234, 235, 233), (236, 237, 235), (238, 239, 237), (240, 241, 239), (242, 243, 241), (244, 245, 243), (246, 247, 245), (248, 249, 247), (250, 251, 249), (252, 253, 251), (254, 255, 253), (256, 257, 255), (258, 259, 257), (260, 261, 259), (262, 263, 261), (264, 265, 263), (266, 267, 265), (268, 269, 267), (270, 271, 269), (272, 273, 271), (274, 275, 273), (276, 277, 275), (278, 279, 277), (280, 281, 279), (279, 278, 280), (277, 276, 278), (275, 274, 276), (273, 272, 274), (271, 270, 272), (269, 268, 270), (267, 266, 268), (265, 264, 266), (263, 262, 264), (261, 260, 262), (259, 258, 260), (257, 256, 258), (255, 254, 256), (253, 252, 254), (251, 250, 252), (249, 248, 250), (247, 246, 248), (245, 244, 246), (243, 242, 244), (241, 240, 242), (239, 238, 240), (237, 236, 238), (235, 234, 236), (233, 232, 234), (231, 230, 232), (229, 228, 230), (227, 226, 228), (225, 224, 226), (223, 222, 224), (221, 220, 222), (219, 218, 220), (217, 216, 218), (215, 214, 216), (213, 212, 214), (211, 210, 212), (209, 208, 210), (207, 206, 208), (205, 204, 206), (203, 202, 204), (201, 200, 202), (199, 198, 200), (197, 196, 198), (195, 194, 196), (193, 192, 194), (191, 190, 192), (187, 186, 190), (282, 283, 281), (281, 280, 282), (284, 285, 283), (286, 287, 285), (288, 289, 287), (290, 291, 289), (292, 293, 291), (294, 295, 293), (296, 297, 295), (298, 299, 297), (300, 301, 299), (302, 303, 301), (304, 305, 303), (306, 307, 305), (308, 309, 307), (310, 311, 309), (312, 313, 311), (314, 315, 313), (316, 317, 315), (318, 319, 317), (320, 321, 319), (322, 323, 321), (324, 325, 323), (326, 327, 325), (328, 329, 327), (330, 331, 329), (332, 333, 331), (334, 335, 333), (336, 337, 335), (338, 339, 337), (340, 341, 339), (342, 343, 341), (344, 345, 343), (346, 347, 345), (348, 349, 347), (350, 351, 349), (352, 353, 351), (354, 355, 353), (356, 357, 355), (358, 359, 357), (360, 361, 359), (362, 363, 361), (364, 365, 363), (366, 367, 365), (368, 369, 367), (370, 371, 369), (189, 188, 371), (371, 370, 189), (369, 368, 370), (367, 366, 368), (365, 364, 366), (363, 362, 364), (361, 360, 362), (359, 358, 360), (357, 356, 358), (355, 354, 356), (353, 352, 354), (351, 350, 352), (349, 348, 350), (347, 346, 348), (345, 344, 346), (343, 342, 344), (341, 340, 342), (339, 338, 340), (337, 336, 338), (335, 334, 336), (333, 332, 334), (331, 330, 332), (329, 328, 330), (327, 326, 328), (325, 324, 326), (323, 322, 324), (321, 320, 322), (319, 318, 320), (317, 316, 318), (315, 314, 316), (313, 312, 314), (311, 310, 312), (309, 308, 310), (307, 306, 308), (305, 304, 306), (303, 302, 304), (301, 300, 302), (299, 298, 300), (297, 296, 298), (295, 294, 296), (293, 292, 294), (291, 290, 292), (289, 288, 290), (287, 286, 288), (285, 284, 286), (283, 282, 284), (278, 276, 284), (190, 370, 368), (186, 189, 370), (282, 280, 278), (276, 274, 286), (192, 368, 366), (370, 190, 186), (286, 284, 276), (274, 272, 288), (194, 366, 364), (368, 192, 190), (288, 286, 274), (272, 270, 290), (196, 364, 362), (366, 194, 192), (290, 288, 272), (270, 268, 292), (198, 362, 360), (364, 196, 194), (292, 290, 270), (268, 266, 294), (200, 360, 358), (362, 198, 196), (294, 292, 268), (266, 264, 296), (202, 358, 356), (360, 200, 198), (296, 294, 266), (264, 262, 298), (204, 356, 354), (358, 202, 200), (298, 296, 264), (262, 260, 300), (206, 354, 352), (356, 204, 202), (300, 298, 262), (260, 258, 302), (208, 352, 350), (354, 206, 204), (302, 300, 260), (256, 304, 302), (210, 350, 348), (352, 208, 206), (302, 258, 256), (254, 306, 304), (212, 348, 346), (350, 210, 208), (304, 256, 254), (252, 308, 306), (214, 346, 344), (348, 212, 210), (306, 254, 252), (250, 310, 308), (216, 344, 342), (346, 214, 212), (308, 252, 250), (248, 312, 310), (218, 342, 340), (344, 216, 214), (310, 250, 248), (246, 314, 312), (220, 340, 338), (342, 218, 216), (312, 248, 246), (244, 316, 314), (222, 338, 336), (340, 220, 218), (314, 246, 244), (242, 318, 316), (224, 336, 334), (338, 222, 220), (316, 244, 242), (240, 320, 318), (226, 334, 332), (336, 224, 222), (318, 242, 240), (238, 322, 320), (228, 332, 330), (334, 226, 224), (320, 240, 238), (236, 324, 322), (230, 330, 328), (332, 228, 226), (322, 238, 236), (234, 326, 324), (232, 328, 326), (330, 230, 228), (324, 236, 234), (328, 232, 230), (326, 234, 232), (284, 282, 278), (187, 191, 371), (191, 193, 369), (279, 283, 285), (369, 371, 191), (193, 195, 367), (277, 285, 287), (285, 277, 279), (367, 369, 193), (195, 197, 365), (275, 287, 289), (279, 281, 283), (365, 367, 195), (197, 199, 363), (273, 289, 291), (287, 275, 277), (363, 365, 197), (199, 201, 361), (271, 291, 293), (289, 273, 275), (361, 363, 199), (201, 203, 359), (269, 293, 295), (291, 271, 273), (359, 361, 201), (203, 205, 357), (267, 295, 297), (293, 269, 271), (357, 359, 203), (205, 207, 355), (265, 297, 299), (295, 267, 269), (355, 357, 205), (207, 209, 353), (263, 299, 301), (297, 265, 267), (353, 355, 207), (209, 211, 351), (261, 301, 303), (299, 263, 265), (351, 353, 209), (211, 213, 349), (257, 259, 303), (301, 261, 263), (349, 351, 211), (213, 215, 347), (255, 257, 305), (303, 259, 261), (347, 349, 213), (215, 217, 345), (253, 255, 307), (303, 305, 257), (345, 347, 215), (217, 219, 343), (251, 253, 309), (305, 307, 255), (343, 345, 217), (219, 221, 341), (249, 251, 311), (307, 309, 253), (341, 343, 219), (221, 223, 339), (247, 249, 313), (309, 311, 251), (339, 341, 221), (223, 225, 337), (245, 247, 315), (311, 313, 249), (337, 339, 223), (225, 227, 335), (243, 245, 317), (313, 315, 247), (335, 337, 225), (227, 229, 333), (241, 243, 319), (315, 317, 245), (333, 335, 227), (229, 231, 331), (239, 241, 321), (317, 319, 243), (331, 333, 229), (231, 233, 329), (237, 239, 323), (319, 321, 241), (329, 331, 231), (233, 235, 327), (235, 237, 325), (321, 323, 239), (327, 329, 233), (323, 325, 237), (325, 327, 235), (371, 188, 187), (372, 373, 374), (374, 375, 372), (376, 377, 373), (378, 379, 377), (380, 381, 379), (382, 383, 381), (384, 385, 383), (386, 387, 385), (388, 389, 387), (390, 391, 389), (392, 393, 391), (394, 395, 393), (396, 397, 395), (398, 399, 397), (400, 401, 399), (402, 403, 401), (404, 405, 403), (406, 407, 405), (408, 409, 407), (410, 411, 409), (412, 413, 411), (414, 415, 413), (416, 417, 415), (418, 419, 417), (420, 421, 419), (422, 423, 421), (424, 425, 423), (426, 427, 425), (428, 429, 427), (430, 431, 429), (432, 433, 431), (434, 435, 433), (436, 437, 435), (438, 439, 437), (440, 441, 439), (442, 443, 441), (444, 445, 443), (446, 447, 445), (448, 449, 447), (450, 451, 449), (452, 453, 451), (454, 455, 453), (456, 457, 455), (458, 459, 457), (460, 461, 459), (462, 463, 461), (464, 465, 463), (466, 467, 465), (465, 464, 466), (463, 462, 464), (461, 460, 462), (459, 458, 460), (457, 456, 458), (455, 454, 456), (453, 452, 454), (451, 450, 452), (449, 448, 450), (447, 446, 448), (445, 444, 446), (443, 442, 444), (441, 440, 442), (439, 438, 440), (437, 436, 438), (435, 434, 436), (433, 432, 434), (431, 430, 432), (429, 428, 430), (427, 426, 428), (425, 424, 426), (423, 422, 424), (421, 420, 422), (419, 418, 420), (417, 416, 418), (415, 414, 416), (413, 412, 414), (411, 410, 412), (409, 408, 410), (407, 406, 408), (405, 404, 406), (403, 402, 404), (401, 400, 402), (399, 398, 400), (397, 396, 398), (395, 394, 396), (393, 392, 394), (391, 390, 392), (389, 388, 390), (387, 386, 388), (385, 384, 386), (383, 382, 384), (381, 380, 382), (379, 378, 380), (377, 376, 378), (373, 372, 376), (468, 469, 467), (467, 466, 468), (470, 471, 469), (472, 473, 471), (474, 475, 473), (476, 477, 475), (478, 479, 477), (480, 481, 479), (482, 483, 481), (484, 485, 483), (486, 487, 485), (488, 489, 487), (490, 491, 489), (492, 493, 491), (494, 495, 493), (496, 497, 495), (498, 499, 497), (500, 501, 499), (502, 503, 501), (504, 505, 503), (506, 507, 505), (508, 509, 507), (510, 511, 509), (512, 513, 511), (514, 515, 513), (516, 517, 515), (518, 519, 517), (520, 521, 519), (522, 523, 521), (524, 525, 523), (526, 527, 525), (528, 529, 527), (530, 531, 529), (532, 533, 531), (534, 535, 533), (536, 537, 535), (538, 539, 537), (540, 541, 539), (542, 543, 541), (544, 545, 543), (546, 547, 545), (548, 549, 547), (550, 551, 549), (552, 553, 551), (554, 555, 553), (556, 557, 555), (375, 374, 557), (557, 556, 375), (555, 554, 556), (553, 552, 554), (551, 550, 552), (549, 548, 550), (547, 546, 548), (545, 544, 546), (543, 542, 544), (541, 540, 542), (539, 538, 540), (537, 536, 538), (535, 534, 536), (533, 532, 534), (531, 530, 532), (529, 528, 530), (527, 526, 528), (525, 524, 526), (523, 522, 524), (521, 520, 522), (519, 518, 520), (517, 516, 518), (515, 514, 516), (513, 512, 514), (511, 510, 512), (509, 508, 510), (507, 506, 508), (505, 504, 506), (503, 502, 504), (501, 500, 502), (499, 498, 500), (497, 496, 498), (495, 494, 496), (493, 492, 494), (491, 490, 492), (489, 488, 490), (487, 486, 488), (485, 484, 486), (483, 482, 484), (481, 480, 482), (479, 478, 480), (477, 476, 478), (475, 474, 476), (473, 472, 474), (471, 470, 472), (469, 468, 470), (464, 462, 470), (376, 556, 554), (372, 375, 556), (468, 466, 464), (462, 460, 472), (378, 554, 552), (556, 376, 372), (472, 470, 462), (460, 458, 474), (380, 552, 550), (554, 378, 376), (474, 472, 460), (458, 456, 476), (382, 550, 548), (552, 380, 378), (476, 474, 458), (456, 454, 478), (384, 548, 546), (550, 382, 380), (478, 476, 456), (454, 452, 480), (386, 546, 544), (548, 384, 382), (480, 478, 454), (452, 450, 482), (388, 544, 542), (546, 386, 384), (482, 480, 452), (450, 448, 484), (390, 542, 540), (544, 388, 386), (484, 482, 450), (448, 446, 486), (392, 540, 538), (542, 390, 388), (486, 484, 448), (446, 444, 488), (394, 538, 536), (540, 392, 390), (488, 486, 446), (442, 490, 488), (396, 536, 534), (538, 394, 392), (488, 444, 442), (440, 492, 490), (398, 534, 532), (536, 396, 394), (490, 442, 440), (438, 494, 492), (400, 532, 530), (534, 398, 396), (492, 440, 438), (436, 496, 494), (402, 530, 528), (532, 400, 398), (494, 438, 436), (434, 498, 496), (404, 528, 526), (530, 402, 400), (496, 436, 434), (432, 500, 498), (406, 526, 524), (528, 404, 402), (498, 434, 432), (430, 502, 500), (408, 524, 522), (526, 406, 404), (500, 432, 430), (428, 504, 502), (410, 522, 520), (524, 408, 406), (502, 430, 428), (426, 506, 504), (412, 520, 518), (522, 410, 408), (504, 428, 426), (424, 508, 506), (414, 518, 516), (520, 412, 410), (506, 426, 424), (422, 510, 508), (416, 516, 514), (518, 414, 412), (508, 424, 422), (420, 512, 510), (418, 514, 512), (516, 416, 414), (510, 422, 420), (514, 418, 416), (512, 420, 418), (470, 468, 464), (373, 377, 557), (377, 379, 555), (465, 469, 471), (555, 557, 377), (379, 381, 553), (463, 471, 473), (471, 463, 465), (553, 555, 379), (381, 383, 551), (461, 473, 475), (465, 467, 469), (551, 553, 381), (383, 385, 549), (459, 475, 477), (473, 461, 463), (549, 551, 383), (385, 387, 547), (457, 477, 479), (475, 459, 461), (547, 549, 385), (387, 389, 545), (455, 479, 481), (477, 457, 459), (545, 547, 387), (389, 391, 543), (453, 481, 483), (479, 455, 457), (543, 545, 389), (391, 393, 541), (451, 483, 485), (481, 453, 455), (541, 543, 391), (393, 395, 539), (449, 485, 487), (483, 451, 453), (539, 541, 393), (395, 397, 537), (447, 487, 489), (485, 449, 451), (537, 539, 395), (397, 399, 535), (443, 445, 489), (487, 447, 449), (535, 537, 397), (399, 401, 533), (441, 443, 491), (489, 445, 447), (533, 535, 399), (401, 403, 531), (439, 441, 493), (489, 491, 443), (531, 533, 401), (403, 405, 529), (437, 439, 495), (491, 493, 441), (529, 531, 403), (405, 407, 527), (435, 437, 497), (493, 495, 439), (527, 529, 405), (407, 409, 525), (433, 435, 499), (495, 497, 437), (525, 527, 407), (409, 411, 523), (431, 433, 501), (497, 499, 435), (523, 525, 409), (411, 413, 521), (429, 431, 503), (499, 501, 433), (521, 523, 411), (413, 415, 519), (427, 429, 505), (501, 503, 431), (519, 521, 413), (415, 417, 517), (425, 427, 507), (503, 505, 429), (517, 519, 415), (417, 419, 515), (423, 425, 509), (505, 507, 427), (515, 517, 417), (419, 421, 513), (421, 423, 511), (507, 509, 425), (513, 515, 419), (509, 511, 423), (511, 513, 421), (557, 374, 373), (558, 559, 560), (560, 561, 558), (562, 563, 559), (564, 565, 563), (566, 567, 565), (568, 569, 567), (570, 571, 569), (572, 573, 571), (574, 575, 573), (576, 577, 575), (578, 579, 577), (580, 581, 579), (582, 583, 581), (584, 585, 583), (586, 587, 585), (588, 589, 587), (590, 591, 589), (592, 593, 591), (594, 595, 593), (596, 597, 595), (598, 599, 597), (600, 601, 599), (602, 603, 601), (604, 605, 603), (606, 607, 605), (608, 609, 607), (610, 611, 609), (612, 613, 611), (614, 615, 613), (616, 617, 615), (618, 619, 617), (620, 621, 619), (622, 623, 621), (624, 625, 623), (626, 627, 625), (628, 629, 627), (630, 631, 629), (632, 633, 631), (634, 635, 633), (636, 637, 635), (638, 639, 637), (640, 641, 639), (642, 643, 641), (644, 645, 643), (646, 647, 645), (648, 649, 647), (650, 651, 649), (652, 653, 651), (651, 650, 652), (649, 648, 650), (647, 646, 648), (645, 644, 646), (643, 642, 644), (641, 640, 642), (639, 638, 640), (637, 636, 638), (635, 634, 636), (633, 632, 634), (631, 630, 632), (629, 628, 630), (627, 626, 628), (625, 624, 626), (623, 622, 624), (621, 620, 622), (619, 618, 620), (617, 616, 618), (615, 614, 616), (613, 612, 614), (611, 610, 612), (609, 608, 610), (607, 606, 608), (605, 604, 606), (603, 602, 604), (601, 600, 602), (599, 598, 600), (597, 596, 598), (595, 594, 596), (593, 592, 594), (591, 590, 592), (589, 588, 590), (587, 586, 588), (585, 584, 586), (583, 582, 584), (581, 580, 582), (579, 578, 580), (577, 576, 578), (575, 574, 576), (573, 572, 574), (571, 570, 572), (569, 568, 570), (567, 566, 568), (565, 564, 566), (563, 562, 564), (559, 558, 562), (654, 655, 653), (653, 652, 654), (656, 657, 655), (658, 659, 657), (660, 661, 659), (662, 663, 661), (664, 665, 663), (666, 667, 665), (668, 669, 667), (670, 671, 669), (672, 673, 671), (674, 675, 673), (676, 677, 675), (678, 679, 677), (680, 681, 679), (682, 683, 681), (684, 685, 683), (686, 687, 685), (688, 689, 687), (690, 691, 689), (692, 693, 691), (694, 695, 693), (696, 697, 695), (698, 699, 697), (700, 701, 699), (702, 703, 701), (704, 705, 703), (706, 707, 705), (708, 709, 707), (710, 711, 709), (712, 713, 711), (714, 715, 713), (716, 717, 715), (718, 719, 717), (720, 721, 719), (722, 723, 721), (724, 725, 723), (726, 727, 725), (728, 729, 727), (730, 731, 729), (732, 733, 731), (734, 735, 733), (736, 737, 735), (738, 739, 737), (740, 741, 739), (742, 743, 741), (561, 560, 743), (743, 742, 561), (741, 740, 742), (739, 738, 740), (737, 736, 738), (735, 734, 736), (733, 732, 734), (731, 730, 732), (729, 728, 730), (727, 726, 728), (725, 724, 726), (723, 722, 724), (721, 720, 722), (719, 718, 720), (717, 716, 718), (715, 714, 716), (713, 712, 714), (711, 710, 712), (709, 708, 710), (707, 706, 708), (705, 704, 706), (703, 702, 704), (701, 700, 702), (699, 698, 700), (697, 696, 698), (695, 694, 696), (693, 692, 694), (691, 690, 692), (689, 688, 690), (687, 686, 688), (685, 684, 686), (683, 682, 684), (681, 680, 682), (679, 678, 680), (677, 676, 678), (675, 674, 676), (673, 672, 674), (671, 670, 672), (669, 668, 670), (667, 666, 668), (665, 664, 666), (663, 662, 664), (661, 660, 662), (659, 658, 660), (657, 656, 658), (655, 654, 656), (650, 648, 656), (562, 742, 740), (558, 561, 742), (654, 652, 650), (648, 646, 658), (564, 740, 738), (742, 562, 558), (658, 656, 648), (646, 644, 660), (566, 738, 736), (740, 564, 562), (660, 658, 646), (644, 642, 662), (568, 736, 734), (738, 566, 564), (662, 660, 644), (642, 640, 664), (570, 734, 732), (736, 568, 566), (664, 662, 642), (640, 638, 666), (572, 732, 730), (734, 570, 568), (666, 664, 640), (638, 636, 668), (574, 730, 728), (732, 572, 570), (668, 666, 638), (636, 634, 670), (576, 728, 726), (730, 574, 572), (670, 668, 636), (634, 632, 672), (578, 726, 724), (728, 576, 574), (672, 670, 634), (632, 630, 674), (580, 724, 722), (726, 578, 576), (674, 672, 632), (628, 676, 674), (582, 722, 720), (724, 580, 578), (674, 630, 628), (626, 678, 676), (584, 720, 718), (722, 582, 580), (676, 628, 626), (624, 680, 678), (586, 718, 716), (720, 584, 582), (678, 626, 624), (622, 682, 680), (588, 716, 714), (718, 586, 584), (680, 624, 622), (620, 684, 682), (590, 714, 712), (716, 588, 586), (682, 622, 620), (618, 686, 684), (592, 712, 710), (714, 590, 588), (684, 620, 618), (616, 688, 686), (594, 710, 708), (712, 592, 590), (686, 618, 616), (614, 690, 688), (596, 708, 706), (710, 594, 592), (688, 616, 614), (612, 692, 690), (598, 706, 704), (708, 596, 594), (690, 614, 612), (610, 694, 692), (600, 704, 702), (706, 598, 596), (692, 612, 610), (608, 696, 694), (602, 702, 700), (704, 600, 598), (694, 610, 608), (606, 698, 696), (604, 700, 698), (702, 602, 600), (696, 608, 606), (700, 604, 602), (698, 606, 604), (656, 654, 650), (559, 563, 743), (563, 565, 741), (651, 655, 657), (741, 743, 563), (565, 567, 739), (649, 657, 659), (657, 649, 651), (739, 741, 565), (567, 569, 737), (647, 659, 661), (651, 653, 655), (737, 739, 567), (569, 571, 735), (645, 661, 663), (659, 647, 649), (735, 737, 569), (571, 573, 733), (643, 663, 665), (661, 645, 647), (733, 735, 571), (573, 575, 731), (641, 665, 667), (663, 643, 645), (731, 733, 573), (575, 577, 729), (639, 667, 669), (665, 641, 643), (729, 731, 575), (577, 579, 727), (637, 669, 671), (667, 639, 641), (727, 729, 577), (579, 581, 725), (635, 671, 673), (669, 637, 639), (725, 727, 579), (581, 583, 723), (633, 673, 675), (671, 635, 637), (723, 725, 581), (583, 585, 721), (629, 631, 675), (673, 633, 635), (721, 723, 583), (585, 587, 719), (627, 629, 677), (675, 631, 633), (719, 721, 585), (587, 589, 717), (625, 627, 679), (675, 677, 629), (717, 719, 587), (589, 591, 715), (623, 625, 681), (677, 679, 627), (715, 717, 589), (591, 593, 713), (621, 623, 683), (679, 681, 625), (713, 715, 591), (593, 595, 711), (619, 621, 685), (681, 683, 623), (711, 713, 593), (595, 597, 709), (617, 619, 687), (683, 685, 621), (709, 711, 595), (597, 599, 707), (615, 617, 689), (685, 687, 619), (707, 709, 597), (599, 601, 705), (613, 615, 691), (687, 689, 617), (705, 707, 599), (601, 603, 703), (611, 613, 693), (689, 691, 615), (703, 705, 601), (603, 605, 701), (609, 611, 695), (691, 693, 613), (701, 703, 603), (605, 607, 699), (607, 609, 697), (693, 695, 611), (699, 701, 605), (695, 697, 609), (697, 699, 607), (743, 560, 559), (744, 745, 746), (746, 747, 744), (748, 749, 745), (750, 751, 749), (752, 753, 751), (754, 755, 753), (756, 757, 755), (758, 759, 757), (760, 761, 759), (762, 763, 761), (764, 765, 763), (766, 767, 765), (768, 769, 767), (770, 771, 769), (772, 773, 771), (774, 775, 773), (776, 777, 775), (778, 779, 777), (780, 781, 779), (782, 783, 781), (784, 785, 783), (786, 787, 785), (788, 789, 787), (790, 791, 789), (792, 793, 791), (794, 795, 793), (796, 797, 795), (798, 799, 797), (800, 801, 799), (802, 803, 801), (804, 805, 803), (806, 807, 805), (808, 809, 807), (810, 811, 809), (812, 813, 811), (814, 815, 813), (816, 817, 815), (818, 819, 817), (820, 821, 819), (822, 823, 821), (824, 825, 823), (826, 827, 825), (828, 829, 827), (830, 831, 829), (832, 833, 831), (834, 835, 833), (836, 837, 835), (838, 839, 837), (837, 836, 838), (835, 834, 836), (833, 832, 834), (831, 830, 832), (829, 828, 830), (827, 826, 828), (825, 824, 826), (823, 822, 824), (821, 820, 822), (819, 818, 820), (817, 816, 818), (815, 814, 816), (813, 812, 814), (811, 810, 812), (809, 808, 810), (807, 806, 808), (805, 804, 806), (803, 802, 804), (801, 800, 802), (799, 798, 800), (797, 796, 798), (795, 794, 796), (793, 792, 794), (791, 790, 792), (789, 788, 790), (787, 786, 788), (785, 784, 786), (783, 782, 784), (781, 780, 782), (779, 778, 780), (777, 776, 778), (775, 774, 776), (773, 772, 774), (771, 770, 772), (769, 768, 770), (767, 766, 768), (765, 764, 766), (763, 762, 764), (761, 760, 762), (759, 758, 760), (757, 756, 758), (755, 754, 756), (753, 752, 754), (751, 750, 752), (749, 748, 750), (745, 744, 748), (840, 841, 839), (839, 838, 840), (842, 843, 841), (844, 845, 843), (846, 847, 845), (848, 849, 847), (850, 851, 849), (852, 853, 851), (854, 855, 853), (856, 857, 855), (858, 859, 857), (860, 861, 859), (862, 863, 861), (864, 865, 863), (866, 867, 865), (868, 869, 867), (870, 871, 869), (872, 873, 871), (874, 875, 873), (876, 877, 875), (878, 879, 877), (880, 881, 879), (882, 883, 881), (884, 885, 883), (886, 887, 885), (888, 889, 887), (890, 891, 889), (892, 893, 891), (894, 895, 893), (896, 897, 895), (898, 899, 897), (900, 901, 899), (902, 903, 901), (904, 905, 903), (906, 907, 905), (908, 909, 907), (910, 911, 909), (912, 913, 911), (914, 915, 913), (916, 917, 915), (918, 919, 917), (920, 921, 919), (922, 923, 921), (924, 925, 923), (926, 927, 925), (928, 929, 927), (747, 746, 929), (929, 928, 747), (927, 926, 928), (925, 924, 926), (923, 922, 924), (921, 920, 922), (919, 918, 920), (917, 916, 918), (915, 914, 916), (913, 912, 914), (911, 910, 912), (909, 908, 910), (907, 906, 908), (905, 904, 906), (903, 902, 904), (901, 900, 902), (899, 898, 900), (897, 896, 898), (895, 894, 896), (893, 892, 894), (891, 890, 892), (889, 888, 890), (887, 886, 888), (885, 884, 886), (883, 882, 884), (881, 880, 882), (879, 878, 880), (877, 876, 878), (875, 874, 876), (873, 872, 874), (871, 870, 872), (869, 868, 870), (867, 866, 868), (865, 864, 866), (863, 862, 864), (861, 860, 862), (859, 858, 860), (857, 856, 858), (855, 854, 856), (853, 852, 854), (851, 850, 852), (849, 848, 850), (847, 846, 848), (845, 844, 846), (843, 842, 844), (841, 840, 842), (836, 834, 842), (748, 928, 926), (744, 747, 928), (840, 838, 836), (834, 832, 844), (750, 926, 924), (928, 748, 744), (844, 842, 834), (832, 830, 846), (752, 924, 922), (926, 750, 748), (846, 844, 832), (830, 828, 848), (754, 922, 920), (924, 752, 750), (848, 846, 830), (828, 826, 850), (756, 920, 918), (922, 754, 752), (850, 848, 828), (826, 824, 852), (758, 918, 916), (920, 756, 754), (852, 850, 826), (824, 822, 854), (760, 916, 914), (918, 758, 756), (854, 852, 824), (822, 820, 856), (762, 914, 912), (916, 760, 758), (856, 854, 822), (820, 818, 858), (764, 912, 910), (914, 762, 760), (858, 856, 820), (818, 816, 860), (766, 910, 908), (912, 764, 762), (860, 858, 818), (814, 862, 860), (768, 908, 906), (910, 766, 764), (860, 816, 814), (812, 864, 862), (770, 906, 904), (908, 768, 766), (862, 814, 812), (810, 866, 864), (772, 904, 902), (906, 770, 768), (864, 812, 810), (808, 868, 866), (774, 902, 900), (904, 772, 770), (866, 810, 808), (806, 870, 868), (776, 900, 898), (902, 774, 772), (868, 808, 806), (804, 872, 870), (778, 898, 896), (900, 776, 774), (870, 806, 804), (802, 874, 872), (780, 896, 894), (898, 778, 776), (872, 804, 802), (800, 876, 874), (782, 894, 892), (896, 780, 778), (874, 802, 800), (798, 878, 876), (784, 892, 890), (894, 782, 780), (876, 800, 798), (796, 880, 878), (786, 890, 888), (892, 784, 782), (878, 798, 796), (794, 882, 880), (788, 888, 886), (890, 786, 784), (880, 796, 794), (792, 884, 882), (790, 886, 884), (888, 788, 786), (882, 794, 792), (886, 790, 788), (884, 792, 790), (842, 840, 836), (745, 749, 929), (749, 751, 927), (837, 841, 843), (927, 929, 749), (751, 753, 925), (835, 843, 845), (843, 835, 837), (925, 927, 751), (753, 755, 923), (833, 845, 847), (837, 839, 841), (923, 925, 753), (755, 757, 921), (831, 847, 849), (845, 833, 835), (921, 923, 755), (757, 759, 919), (829, 849, 851), (847, 831, 833), (919, 921, 757), (759, 761, 917), (827, 851, 853), (849, 829, 831), (917, 919, 759), (761, 763, 915), (825, 853, 855), (851, 827, 829), (915, 917, 761), (763, 765, 913), (823, 855, 857), (853, 825, 827), (913, 915, 763), (765, 767, 911), (821, 857, 859), (855, 823, 825), (911, 913, 765), (767, 769, 909), (819, 859, 861), (857, 821, 823), (909, 911, 767), (769, 771, 907), (815, 817, 861), (859, 819, 821), (907, 909, 769), (771, 773, 905), (813, 815, 863), (861, 817, 819), (905, 907, 771), (773, 775, 903), (811, 813, 865), (861, 863, 815), (903, 905, 773), (775, 777, 901), (809, 811, 867), (863, 865, 813), (901, 903, 775), (777, 779, 899), (807, 809, 869), (865, 867, 811), (899, 901, 777), (779, 781, 897), (805, 807, 871), (867, 869, 809), (897, 899, 779), (781, 783, 895), (803, 805, 873), (869, 871, 807), (895, 897, 781), (783, 785, 893), (801, 803, 875), (871, 873, 805), (893, 895, 783), (785, 787, 891), (799, 801, 877), (873, 875, 803), (891, 893, 785), (787, 789, 889), (797, 799, 879), (875, 877, 801), (889, 891, 787), (789, 791, 887), (795, 797, 881), (877, 879, 799), (887, 889, 789), (791, 793, 885), (793, 795, 883), (879, 881, 797), (885, 887, 791), (881, 883, 795), (883, 885, 793), (929, 746, 745), (930, 931, 932), (932, 933, 930), (934, 935, 931), (936, 937, 935), (938, 939, 937), (940, 941, 939), (942, 943, 941), (944, 945, 943), (946, 947, 945), (948, 949, 947), (950, 951, 949), (952, 953, 951), (954, 955, 953), (956, 957, 955), (958, 959, 957), (960, 961, 959), (962, 963, 961), (964, 965, 963), (966, 967, 965), (968, 969, 967), (970, 971, 969), (972, 973, 971), (974, 975, 973), (976, 977, 975), (978, 979, 977), (980, 981, 979), (982, 983, 981), (984, 985, 983), (986, 987, 985), (988, 989, 987), (990, 991, 989), (992, 993, 991), (994, 995, 993), (996, 997, 995), (998, 999, 997), (1000, 1001, 999), (1002, 1003, 1001), (1004, 1005, 1003), (1006, 1007, 1005), (1008, 1009, 1007), (1010, 1011, 1009), (1012, 1013, 1011), (1014, 1015, 1013), (1016, 1017, 1015), (1018, 1019, 1017), (1020, 1021, 1019), (1022, 1023, 1021), (1024, 1025, 1023), (1023, 1022, 1024), (1021, 1020, 1022), (1019, 1018, 1020), (1017, 1016, 1018), (1015, 1014, 1016), (1013, 1012, 1014), (1011, 1010, 1012), (1009, 1008, 1010), (1007, 1006, 1008), (1005, 1004, 1006), (1003, 1002, 1004), (1001, 1000, 1002), (999, 998, 1000), (997, 996, 998), (995, 994, 996), (993, 992, 994), (991, 990, 992), (989, 988, 990), (987, 986, 988), (985, 984, 986), (983, 982, 984), (981, 980, 982), (979, 978, 980), (977, 976, 978), (975, 974, 976), (973, 972, 974), (971, 970, 972), (969, 968, 970), (967, 966, 968), (965, 964, 966), (963, 962, 964), (961, 960, 962), (959, 958, 960), (957, 956, 958), (955, 954, 956), (953, 952, 954), (951, 950, 952), (949, 948, 950), (947, 946, 948), (945, 944, 946), (943, 942, 944), (941, 940, 942), (939, 938, 940), (937, 936, 938), (935, 934, 936), (931, 930, 934), (1026, 1027, 1025), (1025, 1024, 1026), (1028, 1029, 1027), (1030, 1031, 1029), (1032, 1033, 1031), (1034, 1035, 1033), (1036, 1037, 1035), (1038, 1039, 1037), (1040, 1041, 1039), (1042, 1043, 1041), (1044, 1045, 1043), (1046, 1047, 1045), (1048, 1049, 1047), (1050, 1051, 1049), (1052, 1053, 1051), (1054, 1055, 1053), (1056, 1057, 1055), (1058, 1059, 1057), (1060, 1061, 1059), (1062, 1063, 1061), (1064, 1065, 1063), (1066, 1067, 1065), (1068, 1069, 1067), (1070, 1071, 1069), (1072, 1073, 1071), (1074, 1075, 1073), (1076, 1077, 1075), (1078, 1079, 1077), (1080, 1081, 1079), (1082, 1083, 1081), (1084, 1085, 1083), (1086, 1087, 1085), (1088, 1089, 1087), (1090, 1091, 1089), (1092, 1093, 1091), (1094, 1095, 1093), (1096, 1097, 1095), (1098, 1099, 1097), (1100, 1101, 1099), (1102, 1103, 1101), (1104, 1105, 1103), (1106, 1107, 1105), (1108, 1109, 1107), (1110, 1111, 1109), (1112, 1113, 1111), (1114, 1115, 1113), (933, 932, 1115), (1115, 1114, 933), (1113, 1112, 1114), (1111, 1110, 1112), (1109, 1108, 1110), (1107, 1106, 1108), (1105, 1104, 1106), (1103, 1102, 1104), (1101, 1100, 1102), (1099, 1098, 1100), (1097, 1096, 1098), (1095, 1094, 1096), (1093, 1092, 1094), (1091, 1090, 1092), (1089, 1088, 1090), (1087, 1086, 1088), (1085, 1084, 1086), (1083, 1082, 1084), (1081, 1080, 1082), (1079, 1078, 1080), (1077, 1076, 1078), (1075, 1074, 1076), (1073, 1072, 1074), (1071, 1070, 1072), (1069, 1068, 1070), (1067, 1066, 1068), (1065, 1064, 1066), (1063, 1062, 1064), (1061, 1060, 1062), (1059, 1058, 1060), (1057, 1056, 1058), (1055, 1054, 1056), (1053, 1052, 1054), (1051, 1050, 1052), (1049, 1048, 1050), (1047, 1046, 1048), (1045, 1044, 1046), (1043, 1042, 1044), (1041, 1040, 1042), (1039, 1038, 1040), (1037, 1036, 1038), (1035, 1034, 1036), (1033, 1032, 1034), (1031, 1030, 1032), (1029, 1028, 1030), (1027, 1026, 1028), (1022, 1020, 1028), (934, 1114, 1112), (930, 933, 1114), (1026, 1024, 1022), (1020, 1018, 1030), (936, 1112, 1110), (1114, 934, 930), (1030, 1028, 1020), (1018, 1016, 1032), (938, 1110, 1108), (1112, 936, 934), (1032, 1030, 1018), (1016, 1014, 1034), (940, 1108, 1106), (1110, 938, 936), (1034, 1032, 1016), (1014, 1012, 1036), (942, 1106, 1104), (1108, 940, 938), (1036, 1034, 1014), (1012, 1010, 1038), (944, 1104, 1102), (1106, 942, 940), (1038, 1036, 1012), (1010, 1008, 1040), (946, 1102, 1100), (1104, 944, 942), (1040, 1038, 1010), (1008, 1006, 1042), (948, 1100, 1098), (1102, 946, 944), (1042, 1040, 1008), (1006, 1004, 1044), (950, 1098, 1096), (1100, 948, 946), (1044, 1042, 1006), (1004, 1002, 1046), (952, 1096, 1094), (1098, 950, 948), (1046, 1044, 1004), (1000, 1048, 1046), (954, 1094, 1092), (1096, 952, 950), (1046, 1002, 1000), (998, 1050, 1048), (956, 1092, 1090), (1094, 954, 952), (1048, 1000, 998), (996, 1052, 1050), (958, 1090, 1088), (1092, 956, 954), (1050, 998, 996), (994, 1054, 1052), (960, 1088, 1086), (1090, 958, 956), (1052, 996, 994), (992, 1056, 1054), (962, 1086, 1084), (1088, 960, 958), (1054, 994, 992), (990, 1058, 1056), (964, 1084, 1082), (1086, 962, 960), (1056, 992, 990), (988, 1060, 1058), (966, 1082, 1080), (1084, 964, 962), (1058, 990, 988), (986, 1062, 1060), (968, 1080, 1078), (1082, 966, 964), (1060, 988, 986), (984, 1064, 1062), (970, 1078, 1076), (1080, 968, 966), (1062, 986, 984), (982, 1066, 1064), (972, 1076, 1074), (1078, 970, 968), (1064, 984, 982), (980, 1068, 1066), (974, 1074, 1072), (1076, 972, 970), (1066, 982, 980), (978, 1070, 1068), (976, 1072, 1070), (1074, 974, 972), (1068, 980, 978), (1072, 976, 974), (1070, 978, 976), (1028, 1026, 1022), (931, 935, 1115), (935, 937, 1113), (1023, 1027, 1029), (1113, 1115, 935), (937, 939, 1111), (1021, 1029, 1031), (1029, 1021, 1023), (1111, 1113, 937), (939, 941, 1109), (1019, 1031, 1033), (1023, 1025, 1027), (1109, 1111, 939), (941, 943, 1107), (1017, 1033, 1035), (1031, 1019, 1021), (1107, 1109, 941), (943, 945, 1105), (1015, 1035, 1037), (1033, 1017, 1019), (1105, 1107, 943), (945, 947, 1103), (1013, 1037, 1039), (1035, 1015, 1017), (1103, 1105, 945), (947, 949, 1101), (1011, 1039, 1041), (1037, 1013, 1015), (1101, 1103, 947), (949, 951, 1099), (1009, 1041, 1043), (1039, 1011, 1013), (1099, 1101, 949), (951, 953, 1097), (1007, 1043, 1045), (1041, 1009, 1011), (1097, 1099, 951), (953, 955, 1095), (1005, 1045, 1047), (1043, 1007, 1009), (1095, 1097, 953), (955, 957, 1093), (1001, 1003, 1047), (1045, 1005, 1007), (1093, 1095, 955), (957, 959, 1091), (999, 1001, 1049), (1047, 1003, 1005), (1091, 1093, 957), (959, 961, 1089), (997, 999, 1051), (1047, 1049, 1001), (1089, 1091, 959), (961, 963, 1087), (995, 997, 1053), (1049, 1051, 999), (1087, 1089, 961), (963, 965, 1085), (993, 995, 1055), (1051, 1053, 997), (1085, 1087, 963), (965, 967, 1083), (991, 993, 1057), (1053, 1055, 995), (1083, 1085, 965), (967, 969, 1081), (989, 991, 1059), (1055, 1057, 993), (1081, 1083, 967), (969, 971, 1079), (987, 989, 1061), (1057, 1059, 991), (1079, 1081, 969), (971, 973, 1077), (985, 987, 1063), (1059, 1061, 989), (1077, 1079, 971), (973, 975, 1075), (983, 985, 1065), (1061, 1063, 987), (1075, 1077, 973), (975, 977, 1073), (981, 983, 1067), (1063, 1065, 985), (1073, 1075, 975), (977, 979, 1071), (979, 981, 1069), (1065, 1067, 983), (1071, 1073, 977), (1067, 1069, 981), (1069, 1071, 979), (1115, 932, 931), (1116, 1117, 1118), (1118, 1119, 1116), (1120, 1121, 1117), (1122, 1123, 1121), (1124, 1125, 1123), (1126, 1127, 1125), (1128, 1129, 1127), (1130, 1131, 1129), (1132, 1133, 1131), (1134, 1135, 1133), (1136, 1137, 1135), (1138, 1139, 1137), (1140, 1141, 1139), (1142, 1143, 1141), (1144, 1145, 1143), (1146, 1147, 1145), (1148, 1149, 1147), (1150, 1151, 1149), (1152, 1153, 1151), (1154, 1155, 1153), (1156, 1157, 1155), (1158, 1159, 1157), (1160, 1161, 1159), (1162, 1163, 1161), (1164, 1165, 1163), (1166, 1167, 1165), (1168, 1169, 1167), (1170, 1171, 1169), (1172, 1173, 1171), (1174, 1175, 1173), (1176, 1177, 1175), (1178, 1179, 1177), (1180, 1181, 1179), (1182, 1183, 1181), (1184, 1185, 1183), (1186, 1187, 1185), (1188, 1189, 1187), (1190, 1191, 1189), (1192, 1193, 1191), (1194, 1195, 1193), (1196, 1197, 1195), (1198, 1199, 1197), (1200, 1201, 1199), (1202, 1203, 1201), (1204, 1205, 1203), (1206, 1207, 1205), (1208, 1209, 1207), (1210, 1211, 1209), (1209, 1208, 1210), (1207, 1206, 1208), (1205, 1204, 1206), (1203, 1202, 1204), (1201, 1200, 1202), (1199, 1198, 1200), (1197, 1196, 1198), (1195, 1194, 1196), (1193, 1192, 1194), (1191, 1190, 1192), (1189, 1188, 1190), (1187, 1186, 1188), (1185, 1184, 1186), (1183, 1182, 1184), (1181, 1180, 1182), (1179, 1178, 1180), (1177, 1176, 1178), (1175, 1174, 1176), (1173, 1172, 1174), (1171, 1170, 1172), (1169, 1168, 1170), (1167, 1166, 1168), (1165, 1164, 1166), (1163, 1162, 1164), (1161, 1160, 1162), (1159, 1158, 1160), (1157, 1156, 1158), (1155, 1154, 1156), (1153, 1152, 1154), (1151, 1150, 1152), (1149, 1148, 1150), (1147, 1146, 1148), (1145, 1144, 1146), (1143, 1142, 1144), (1141, 1140, 1142), (1139, 1138, 1140), (1137, 1136, 1138), (1135, 1134, 1136), (1133, 1132, 1134), (1131, 1130, 1132), (1129, 1128, 1130), (1127, 1126, 1128), (1125, 1124, 1126), (1123, 1122, 1124), (1121, 1120, 1122), (1117, 1116, 1120), (1212, 1213, 1211), (1211, 1210, 1212), (1214, 1215, 1213), (1216, 1217, 1215), (1218, 1219, 1217), (1220, 1221, 1219), (1222, 1223, 1221), (1224, 1225, 1223), (1226, 1227, 1225), (1228, 1229, 1227), (1230, 1231, 1229), (1232, 1233, 1231), (1234, 1235, 1233), (1236, 1237, 1235), (1238, 1239, 1237), (1240, 1241, 1239), (1242, 1243, 1241), (1244, 1245, 1243), (1246, 1247, 1245), (1248, 1249, 1247), (1250, 1251, 1249), (1252, 1253, 1251), (1254, 1255, 1253), (1256, 1257, 1255), (1258, 1259, 1257), (1260, 1261, 1259), (1262, 1263, 1261), (1264, 1265, 1263), (1266, 1267, 1265), (1268, 1269, 1267), (1270, 1271, 1269), (1272, 1273, 1271), (1274, 1275, 1273), (1276, 1277, 1275), (1278, 1279, 1277), (1280, 1281, 1279), (1282, 1283, 1281), (1284, 1285, 1283), (1286, 1287, 1285), (1288, 1289, 1287), (1290, 1291, 1289), (1292, 1293, 1291), (1294, 1295, 1293), (1296, 1297, 1295), (1298, 1299, 1297), (1300, 1301, 1299), (1119, 1118, 1301), (1301, 1300, 1119), (1299, 1298, 1300), (1297, 1296, 1298), (1295, 1294, 1296), (1293, 1292, 1294), (1291, 1290, 1292), (1289, 1288, 1290), (1287, 1286, 1288), (1285, 1284, 1286), (1283, 1282, 1284), (1281, 1280, 1282), (1279, 1278, 1280), (1277, 1276, 1278), (1275, 1274, 1276), (1273, 1272, 1274), (1271, 1270, 1272), (1269, 1268, 1270), (1267, 1266, 1268), (1265, 1264, 1266), (1263, 1262, 1264), (1261, 1260, 1262), (1259, 1258, 1260), (1257, 1256, 1258), (1255, 1254, 1256), (1253, 1252, 1254), (1251, 1250, 1252), (1249, 1248, 1250), (1247, 1246, 1248), (1245, 1244, 1246), (1243, 1242, 1244), (1241, 1240, 1242), (1239, 1238, 1240), (1237, 1236, 1238), (1235, 1234, 1236), (1233, 1232, 1234), (1231, 1230, 1232), (1229, 1228, 1230), (1227, 1226, 1228), (1225, 1224, 1226), (1223, 1222, 1224), (1221, 1220, 1222), (1219, 1218, 1220), (1217, 1216, 1218), (1215, 1214, 1216), (1213, 1212, 1214), (1208, 1206, 1214), (1120, 1300, 1298), (1116, 1119, 1300), (1212, 1210, 1208), (1206, 1204, 1216), (1122, 1298, 1296), (1300, 1120, 1116), (1216, 1214, 1206), (1204, 1202, 1218), (1124, 1296, 1294), (1298, 1122, 1120), (1218, 1216, 1204), (1202, 1200, 1220), (1126, 1294, 1292), (1296, 1124, 1122), (1220, 1218, 1202), (1200, 1198, 1222), (1128, 1292, 1290), (1294, 1126, 1124), (1222, 1220, 1200), (1198, 1196, 1224), (1130, 1290, 1288), (1292, 1128, 1126), (1224, 1222, 1198), (1196, 1194, 1226), (1132, 1288, 1286), (1290, 1130, 1128), (1226, 1224, 1196), (1194, 1192, 1228), (1134, 1286, 1284), (1288, 1132, 1130), (1228, 1226, 1194), (1192, 1190, 1230), (1136, 1284, 1282), (1286, 1134, 1132), (1230, 1228, 1192), (1190, 1188, 1232), (1138, 1282, 1280), (1284, 1136, 1134), (1232, 1230, 1190), (1186, 1234, 1232), (1140, 1280, 1278), (1282, 1138, 1136), (1232, 1188, 1186), (1184, 1236, 1234), (1142, 1278, 1276), (1280, 1140, 1138), (1234, 1186, 1184), (1182, 1238, 1236), (1144, 1276, 1274), (1278, 1142, 1140), (1236, 1184, 1182), (1180, 1240, 1238), (1146, 1274, 1272), (1276, 1144, 1142), (1238, 1182, 1180), (1178, 1242, 1240), (1148, 1272, 1270), (1274, 1146, 1144), (1240, 1180, 1178), (1176, 1244, 1242), (1150, 1270, 1268), (1272, 1148, 1146), (1242, 1178, 1176), (1174, 1246, 1244), (1152, 1268, 1266), (1270, 1150, 1148), (1244, 1176, 1174), (1172, 1248, 1246), (1154, 1266, 1264), (1268, 1152, 1150), (1246, 1174, 1172), (1170, 1250, 1248), (1156, 1264, 1262), (1266, 1154, 1152), (1248, 1172, 1170), (1168, 1252, 1250), (1158, 1262, 1260), (1264, 1156, 1154), (1250, 1170, 1168), (1166, 1254, 1252), (1160, 1260, 1258), (1262, 1158, 1156), (1252, 1168, 1166), (1164, 1256, 1254), (1162, 1258, 1256), (1260, 1160, 1158), (1254, 1166, 1164), (1258, 1162, 1160), (1256, 1164, 1162), (1214, 1212, 1208), (1117, 1121, 1301), (1121, 1123, 1299), (1209, 1213, 1215), (1299, 1301, 1121), (1123, 1125, 1297), (1207, 1215, 1217), (1215, 1207, 1209), (1297, 1299, 1123), (1125, 1127, 1295), (1205, 1217, 1219), (1209, 1211, 1213), (1295, 1297, 1125), (1127, 1129, 1293), (1203, 1219, 1221), (1217, 1205, 1207), (1293, 1295, 1127), (1129, 1131, 1291), (1201, 1221, 1223), (1219, 1203, 1205), (1291, 1293, 1129), (1131, 1133, 1289), (1199, 1223, 1225), (1221, 1201, 1203), (1289, 1291, 1131), (1133, 1135, 1287), (1197, 1225, 1227), (1223, 1199, 1201), (1287, 1289, 1133), (1135, 1137, 1285), (1195, 1227, 1229), (1225, 1197, 1199), (1285, 1287, 1135), (1137, 1139, 1283), (1193, 1229, 1231), (1227, 1195, 1197), (1283, 1285, 1137), (1139, 1141, 1281), (1191, 1231, 1233), (1229, 1193, 1195), (1281, 1283, 1139), (1141, 1143, 1279), (1187, 1189, 1233), (1231, 1191, 1193), (1279, 1281, 1141), (1143, 1145, 1277), (1185, 1187, 1235), (1233, 1189, 1191), (1277, 1279, 1143), (1145, 1147, 1275), (1183, 1185, 1237), (1233, 1235, 1187), (1275, 1277, 1145), (1147, 1149, 1273), (1181, 1183, 1239), (1235, 1237, 1185), (1273, 1275, 1147), (1149, 1151, 1271), (1179, 1181, 1241), (1237, 1239, 1183), (1271, 1273, 1149), (1151, 1153, 1269), (1177, 1179, 1243), (1239, 1241, 1181), (1269, 1271, 1151), (1153, 1155, 1267), (1175, 1177, 1245), (1241, 1243, 1179), (1267, 1269, 1153), (1155, 1157, 1265), (1173, 1175, 1247), (1243, 1245, 1177), (1265, 1267, 1155), (1157, 1159, 1263), (1171, 1173, 1249), (1245, 1247, 1175), (1263, 1265, 1157), (1159, 1161, 1261), (1169, 1171, 1251), (1247, 1249, 1173), (1261, 1263, 1159), (1161, 1163, 1259), (1167, 1169, 1253), (1249, 1251, 1171), (1259, 1261, 1161), (1163, 1165, 1257), (1165, 1167, 1255), (1251, 1253, 1169), (1257, 1259, 1163), (1253, 1255, 1167), (1255, 1257, 1165), (1301, 1118, 1117), (1302, 1303, 1304), (1304, 1305, 1302), (1306, 1307, 1303), (1308, 1309, 1307), (1310, 1311, 1309), (1312, 1313, 1311), (1314, 1315, 1313), (1316, 1317, 1315), (1318, 1319, 1317), (1320, 1321, 1319), (1322, 1323, 1321), (1324, 1325, 1323), (1326, 1327, 1325), (1328, 1329, 1327), (1330, 1331, 1329), (1332, 1333, 1331), (1334, 1335, 1333), (1336, 1337, 1335), (1338, 1339, 1337), (1340, 1341, 1339), (1342, 1343, 1341), (1344, 1345, 1343), (1346, 1347, 1345), (1348, 1349, 1347), (1350, 1351, 1349), (1352, 1353, 1351), (1354, 1355, 1353), (1356, 1357, 1355), (1358, 1359, 1357), (1360, 1361, 1359), (1362, 1363, 1361), (1364, 1365, 1363), (1366, 1367, 1365), (1368, 1369, 1367), (1370, 1371, 1369), (1372, 1373, 1371), (1374, 1375, 1373), (1376, 1377, 1375), (1378, 1379, 1377), (1380, 1381, 1379), (1382, 1383, 1381), (1384, 1385, 1383), (1386, 1387, 1385), (1388, 1389, 1387), (1390, 1391, 1389), (1392, 1393, 1391), (1394, 1395, 1393), (1396, 1397, 1395), (1395, 1394, 1396), (1393, 1392, 1394), (1391, 1390, 1392), (1389, 1388, 1390), (1387, 1386, 1388), (1385, 1384, 1386), (1383, 1382, 1384), (1381, 1380, 1382), (1379, 1378, 1380), (1377, 1376, 1378), (1375, 1374, 1376), (1373, 1372, 1374), (1371, 1370, 1372), (1369, 1368, 1370), (1367, 1366, 1368), (1365, 1364, 1366), (1363, 1362, 1364), (1361, 1360, 1362), (1359, 1358, 1360), (1357, 1356, 1358), (1355, 1354, 1356), (1353, 1352, 1354), (1351, 1350, 1352), (1349, 1348, 1350), (1347, 1346, 1348), (1345, 1344, 1346), (1343, 1342, 1344), (1341, 1340, 1342), (1339, 1338, 1340), (1337, 1336, 1338), (1335, 1334, 1336), (1333, 1332, 1334), (1331, 1330, 1332), (1329, 1328, 1330), (1327, 1326, 1328), (1325, 1324, 1326), (1323, 1322, 1324), (1321, 1320, 1322), (1319, 1318, 1320), (1317, 1316, 1318), (1315, 1314, 1316), (1313, 1312, 1314), (1311, 1310, 1312), (1309, 1308, 1310), (1307, 1306, 1308), (1303, 1302, 1306), (1398, 1399, 1397), (1397, 1396, 1398), (1400, 1401, 1399), (1402, 1403, 1401), (1404, 1405, 1403), (1406, 1407, 1405), (1408, 1409, 1407), (1410, 1411, 1409), (1412, 1413, 1411), (1414, 1415, 1413), (1416, 1417, 1415), (1418, 1419, 1417), (1420, 1421, 1419), (1422, 1423, 1421), (1424, 1425, 1423), (1426, 1427, 1425), (1428, 1429, 1427), (1430, 1431, 1429), (1432, 1433, 1431), (1434, 1435, 1433), (1436, 1437, 1435), (1438, 1439, 1437), (1440, 1441, 1439), (1442, 1443, 1441), (1444, 1445, 1443), (1446, 1447, 1445), (1448, 1449, 1447), (1450, 1451, 1449), (1452, 1453, 1451), (1454, 1455, 1453), (1456, 1457, 1455), (1458, 1459, 1457), (1460, 1461, 1459), (1462, 1463, 1461), (1464, 1465, 1463), (1466, 1467, 1465), (1468, 1469, 1467), (1470, 1471, 1469), (1472, 1473, 1471), (1474, 1475, 1473), (1476, 1477, 1475), (1478, 1479, 1477), (1480, 1481, 1479), (1482, 1483, 1481), (1484, 1485, 1483), (1486, 1487, 1485), (1305, 1304, 1487), (1487, 1486, 1305), (1485, 1484, 1486), (1483, 1482, 1484), (1481, 1480, 1482), (1479, 1478, 1480), (1477, 1476, 1478), (1475, 1474, 1476), (1473, 1472, 1474), (1471, 1470, 1472), (1469, 1468, 1470), (1467, 1466, 1468), (1465, 1464, 1466), (1463, 1462, 1464), (1461, 1460, 1462), (1459, 1458, 1460), (1457, 1456, 1458), (1455, 1454, 1456), (1453, 1452, 1454), (1451, 1450, 1452), (1449, 1448, 1450), (1447, 1446, 1448), (1445, 1444, 1446), (1443, 1442, 1444), (1441, 1440, 1442), (1439, 1438, 1440), (1437, 1436, 1438), (1435, 1434, 1436), (1433, 1432, 1434), (1431, 1430, 1432), (1429, 1428, 1430), (1427, 1426, 1428), (1425, 1424, 1426), (1423, 1422, 1424), (1421, 1420, 1422), (1419, 1418, 1420), (1417, 1416, 1418), (1415, 1414, 1416), (1413, 1412, 1414), (1411, 1410, 1412), (1409, 1408, 1410), (1407, 1406, 1408), (1405, 1404, 1406), (1403, 1402, 1404), (1401, 1400, 1402), (1399, 1398, 1400), (1394, 1392, 1400), (1306, 1486, 1484), (1302, 1305, 1486), (1398, 1396, 1394), (1392, 1390, 1402), (1308, 1484, 1482), (1486, 1306, 1302), (1402, 1400, 1392), (1390, 1388, 1404), (1310, 1482, 1480), (1484, 1308, 1306), (1404, 1402, 1390), (1388, 1386, 1406), (1312, 1480, 1478), (1482, 1310, 1308), (1406, 1404, 1388), (1386, 1384, 1408), (1314, 1478, 1476), (1480, 1312, 1310), (1408, 1406, 1386), (1384, 1382, 1410), (1316, 1476, 1474), (1478, 1314, 1312), (1410, 1408, 1384), (1382, 1380, 1412), (1318, 1474, 1472), (1476, 1316, 1314), (1412, 1410, 1382), (1380, 1378, 1414), (1320, 1472, 1470), (1474, 1318, 1316), (1414, 1412, 1380), (1378, 1376, 1416), (1322, 1470, 1468), (1472, 1320, 1318), (1416, 1414, 1378), (1376, 1374, 1418), (1324, 1468, 1466), (1470, 1322, 1320), (1418, 1416, 1376), (1372, 1420, 1418), (1326, 1466, 1464), (1468, 1324, 1322), (1418, 1374, 1372), (1370, 1422, 1420), (1328, 1464, 1462), (1466, 1326, 1324), (1420, 1372, 1370), (1368, 1424, 1422), (1330, 1462, 1460), (1464, 1328, 1326), (1422, 1370, 1368), (1366, 1426, 1424), (1332, 1460, 1458), (1462, 1330, 1328), (1424, 1368, 1366), (1364, 1428, 1426), (1334, 1458, 1456), (1460, 1332, 1330), (1426, 1366, 1364), (1362, 1430, 1428), (1336, 1456, 1454), (1458, 1334, 1332), (1428, 1364, 1362), (1360, 1432, 1430), (1338, 1454, 1452), (1456, 1336, 1334), (1430, 1362, 1360), (1358, 1434, 1432), (1340, 1452, 1450), (1454, 1338, 1336), (1432, 1360, 1358), (1356, 1436, 1434), (1342, 1450, 1448), (1452, 1340, 1338), (1434, 1358, 1356), (1354, 1438, 1436), (1344, 1448, 1446), (1450, 1342, 1340), (1436, 1356, 1354), (1352, 1440, 1438), (1346, 1446, 1444), (1448, 1344, 1342), (1438, 1354, 1352), (1350, 1442, 1440), (1348, 1444, 1442), (1446, 1346, 1344), (1440, 1352, 1350), (1444, 1348, 1346), (1442, 1350, 1348), (1400, 1398, 1394), (1303, 1307, 1487), (1307, 1309, 1485), (1395, 1399, 1401), (1485, 1487, 1307), (1309, 1311, 1483), (1393, 1401, 1403), (1401, 1393, 1395), (1483, 1485, 1309), (1311, 1313, 1481), (1391, 1403, 1405), (1395, 1397, 1399), (1481, 1483, 1311), (1313, 1315, 1479), (1389, 1405, 1407), (1403, 1391, 1393), (1479, 1481, 1313), (1315, 1317, 1477), (1387, 1407, 1409), (1405, 1389, 1391), (1477, 1479, 1315), (1317, 1319, 1475), (1385, 1409, 1411), (1407, 1387, 1389), (1475, 1477, 1317), (1319, 1321, 1473), (1383, 1411, 1413), (1409, 1385, 1387), (1473, 1475, 1319), (1321, 1323, 1471), (1381, 1413, 1415), (1411, 1383, 1385), (1471, 1473, 1321), (1323, 1325, 1469), (1379, 1415, 1417), (1413, 1381, 1383), (1469, 1471, 1323), (1325, 1327, 1467), (1377, 1417, 1419), (1415, 1379, 1381), (1467, 1469, 1325), (1327, 1329, 1465), (1373, 1375, 1419), (1417, 1377, 1379), (1465, 1467, 1327), (1329, 1331, 1463), (1371, 1373, 1421), (1419, 1375, 1377), (1463, 1465, 1329), (1331, 1333, 1461), (1369, 1371, 1423), (1419, 1421, 1373), (1461, 1463, 1331), (1333, 1335, 1459), (1367, 1369, 1425), (1421, 1423, 1371), (1459, 1461, 1333), (1335, 1337, 1457), (1365, 1367, 1427), (1423, 1425, 1369), (1457, 1459, 1335), (1337, 1339, 1455), (1363, 1365, 1429), (1425, 1427, 1367), (1455, 1457, 1337), (1339, 1341, 1453), (1361, 1363, 1431), (1427, 1429, 1365), (1453, 1455, 1339), (1341, 1343, 1451), (1359, 1361, 1433), (1429, 1431, 1363), (1451, 1453, 1341), (1343, 1345, 1449), (1357, 1359, 1435), (1431, 1433, 1361), (1449, 1451, 1343), (1345, 1347, 1447), (1355, 1357, 1437), (1433, 1435, 1359), (1447, 1449, 1345), (1347, 1349, 1445), (1353, 1355, 1439), (1435, 1437, 1357), (1445, 1447, 1347), (1349, 1351, 1443), (1351, 1353, 1441), (1437, 1439, 1355), (1443, 1445, 1349), (1439, 1441, 1353), (1441, 1443, 1351), (1487, 1304, 1303)])
me_assem.materials.append(mat_material_001)
me_assem.update()

# ---- objects
ob_light = bpy.data.objects.new('Light', light_light)
ob_camera = bpy.data.objects.new('Camera', cam_camera)
ob_assem = bpy.data.objects.new('assem', me_assem)
ob_area = bpy.data.objects.new('Area', light_area)
ob_spot = bpy.data.objects.new('Spot', light_spot)

# ---- transforms, parenting, visibility, modifiers, constraints
ob_light.location = (3.921, -3.043, 18.87)
ob_light.rotation_euler = (0.6503, 0.05522, 1.866)
ob_light.lock_rotations_4d = False
ob_light.empty_display_type = 'ARROWS'
ob_light.color = (0.0, 0.0, 0.0, 0.0)
ob_light.lineart.crease_threshold = 0.0
ob_camera.location = (7.359, -6.926, 4.958)
ob_camera.rotation_euler = (1.109, 0.0, 0.8149)
ob_camera.lock_rotations_4d = False
ob_camera.empty_display_type = 'ARROWS'
ob_camera.color = (0.0, 0.0, 0.0, 0.0)
ob_camera.display_type = 'WIRE'
ob_camera.lineart.crease_threshold = 0.0
ob_assem.location = (0.0, 0.0, 0.0)
ob_assem.rotation_euler = (-0.0, -4.59, -0.0)
ob_assem.scale = (0.03785, 0.03785, 0.03785)
_m = ob_assem.modifiers.new('Bevel', 'BEVEL')
_m.width = 58.12
_m.width_pct = 58.12
ob_area.location = (0.9823, -9.336, 5.304)
ob_area.rotation_euler = (1.169, 3.507, 3.325)
ob_area.scale = (-18.69, -18.69, -18.69)
ob_spot.location = (6.506, -0.9996, 2.529)
ob_spot.rotation_euler = (-0.9677, 1.01, -1.304)
ob_spot.scale = (0.8693, 0.8693, 0.8693)

# ---- collection membership
col_collection.objects.link(ob_light)
col_collection.objects.link(ob_camera)
col_collection.objects.link(ob_assem)
col_collection.objects.link(ob_area)
col_collection.objects.link(ob_spot)

# ---- scene / render settings (as saved in the file)
scene.camera = ob_camera
scene.frame_start = 1; scene.frame_end = 250; scene.frame_set(1)
scene.render.engine = 'BLENDER_EEVEE_NEXT'
scene.cycles.sampling_pattern = 'TABULATED_SOBOL'
scene.cycles.use_light_tree = False
scene.view_settings.view_transform = 'Filmic'
bpy.context.view_layer.update()

